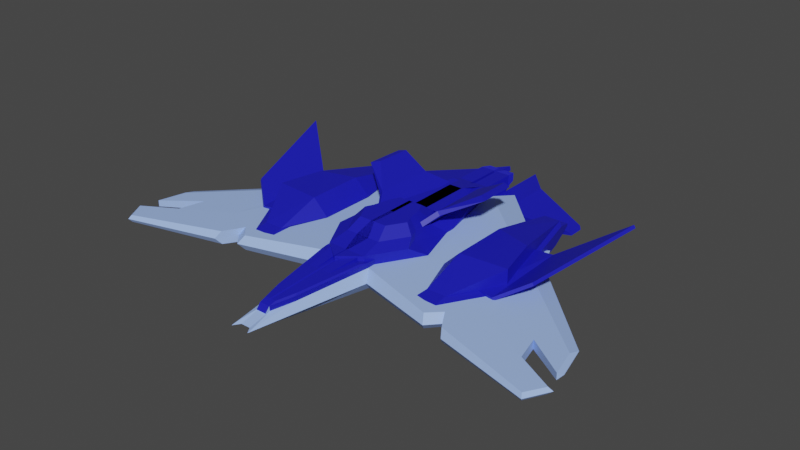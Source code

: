 # Source: starshipGura.blend  (saved by Blender 2.93.20; exported with 4.5.12 LTS)
import bpy
from mathutils import Matrix  # noqa: F401  (used for matrix-valued properties, if any)

bpy.ops.wm.read_factory_settings(use_empty=True)
scene = bpy.context.scene
scene.name = 'Scene'

# ---- materials (node trees are filled in below, after node groups)
mat_material = bpy.data.materials.new('Material')
mat_material.use_transparent_shadow = False
mat_material_002 = bpy.data.materials.new('Material.002')
mat_material_002.use_transparent_shadow = False
mat_material_003 = bpy.data.materials.new('Material.003')
mat_material_003.use_transparent_shadow = False

# ---- material node trees
mat_material.use_nodes = True; mat_material.node_tree.nodes.clear()
_N = mat_material.node_tree.nodes; _L = mat_material.node_tree.links
n0 = _N.new('ShaderNodeBsdfPrincipled'); n0.name = 'Principled BSDF'; n0.location = (10, 300)
n0.distribution = 'GGX'
n0.subsurface_method = 'BURLEY'
n0.inputs[0].default_value = (0.3562, 0.5232, 1.0, 1.0)
n0.inputs[3].default_value = 1.45
n0.inputs[13].default_value = 0.4612
n0.inputs[14].default_value = (0.6062, 0.7084, 1.0, 1.0)
n0.inputs[27].default_value = (0.0, 0.0, 0.0, 1.0)
n0.inputs[28].default_value = 1.0
n1 = _N.new('ShaderNodeOutputMaterial'); n1.name = 'Material Output'; n1.location = (300, 300)
_L.new(n0.outputs[0], n1.inputs[0])
n1.is_active_output = True
mat_material_002.use_nodes = True; mat_material_002.node_tree.nodes.clear()
_N = mat_material_002.node_tree.nodes; _L = mat_material_002.node_tree.links
n0 = _N.new('ShaderNodeBsdfPrincipled'); n0.name = 'Principled BSDF'; n0.location = (10, 300)
n0.distribution = 'GGX'
n0.subsurface_method = 'BURLEY'
n0.inputs[0].default_value = (0.009098, 0.009902, 0.4869, 1.0)
n0.inputs[3].default_value = 1.45
n0.inputs[27].default_value = (0.0, 0.0, 0.0, 1.0)
n0.inputs[28].default_value = 1.0
n1 = _N.new('ShaderNodeOutputMaterial'); n1.name = 'Material Output'; n1.location = (300, 300)
_L.new(n0.outputs[0], n1.inputs[0])
n1.is_active_output = True
mat_material_003.use_nodes = True; mat_material_003.node_tree.nodes.clear()
_N = mat_material_003.node_tree.nodes; _L = mat_material_003.node_tree.links
n0 = _N.new('ShaderNodeBsdfPrincipled'); n0.name = 'Principled BSDF'; n0.location = (10, 300)
n0.distribution = 'GGX'
n0.subsurface_method = 'BURLEY'
n0.inputs[0].default_value = (0.01911, 0.02102, 0.8, 1.0)
n0.inputs[3].default_value = 1.45
n0.inputs[27].default_value = (0.0, 0.0, 0.0, 1.0)
n0.inputs[28].default_value = 1.0
n1 = _N.new('ShaderNodeOutputMaterial'); n1.name = 'Material Output'; n1.location = (300, 300)
_L.new(n0.outputs[0], n1.inputs[0])
n1.is_active_output = True

# ---- world
world_world = bpy.data.worlds.new('World'); scene.world = world_world
world_world.use_nodes = True; world_world.node_tree.nodes.clear()
_N = world_world.node_tree.nodes; _L = world_world.node_tree.links
n0 = _N.new('ShaderNodeOutputWorld'); n0.name = 'World Output'; n0.location = (300, 300)
n1 = _N.new('ShaderNodeBackground'); n1.name = 'Background'; n1.location = (10, 300)
n1.inputs[0].default_value = (0.05088, 0.05088, 0.05088, 1.0)
_L.new(n1.outputs[0], n0.inputs[0])
n0.is_active_output = True
world_world.color = (0.05088, 0.05088, 0.05088)
world_world.use_sun_shadow = False
world_world.sun_shadow_jitter_overblur = 0.0

# ---- meshes
me_cube_001 = bpy.data.meshes.new('Cube.001')
me_cube_001.from_pydata([(1.0, -1.0, -1.072), (1.0, -1.0, 0.09197), (1.0, 1.0, -1.072), (1.0, 1.0, 0.09197), (0.3591, -1.945, -0.1308), (0.3591, -1.945, -0.8491), (1.568, -0.9773, -1.116), (0.4767, -2.108, -0.8238), (1.207, 1.334, -0.491), (1.207, -1.081, -0.491), (0.4336, -2.222, -0.4905), (0.5756, -2.439, -0.4904), (0.756, 1.0, -0.7712), (1.0, 1.0, -0.5271), (0.756, 1.0, -1.188), (1.0, 1.244, -1.432), (1.0, 1.594, -0.1726), (1.0, 1.24, -1.432), (0.7911, 1.449, -1.223), (0.6455, 1.594, -0.8816), (1.0, 1.594, -0.1296), (0.2091, -0.9958, -0.3707), (0.205, -1.943, -0.3582), (0.2055, -1.947, 0.0467), (0.209, 1.0, -0.5271), (0.2076, 1.0, -0.7712), (0.2078, 1.0, -1.188), (0.2094, 1.244, -1.432), (0.2099, 1.594, -0.8816), (0.2115, 1.594, -0.1726), (0.2099, 1.24, -1.432), (0.2095, 1.594, -0.8816), (0.2094, 1.449, -1.223), (0.2118, 1.0, 0.5271), (0.2115, 1.594, -0.1296), (0.2115, 1.595, -0.2348), (0.2115, 1.595, -0.2779), (0.2118, 1.0, 0.4219), (0.2095, 1.595, -0.9869), (0.2094, 1.449, -1.329), (0.2115, 1.0, 0.4219), (0.2099, 1.24, -1.537), (0.2099, 1.595, -0.9869), (0.209, 1.0, -0.6324), (0.2091, -0.9943, -0.4757), (0.2078, 1.0, -1.293), (0.2094, 1.244, -1.537), (0.2076, 1.0, -0.8764), (0.205, -1.941, -0.4631), (0.2055, -1.938, -0.01427), (0.2105, -1.006, 0.5766), (0.2115, 1.595, -0.2647), (0.2115, 1.595, -0.3077), (0.2118, 1.0, 0.392), (0.2095, 1.595, -1.017), (0.2094, 1.449, -1.358), (0.2099, 1.24, -1.567), (0.2099, 1.595, -1.017), (0.209, 1.0, -0.6622), (0.2091, -0.9939, -0.5055), (0.2078, 1.0, -1.323), (0.2094, 1.244, -1.567), (0.2076, 1.0, -0.9063), (0.205, -1.941, -0.4929), (0.2059, -1.852, 0.05972), (0.2056, -1.9, -0.007413), (0.2056, -1.923, 0.02254), (1.0, -0.9958, -0.3707), (1.0, -1.007, 0.6816), (0.2028, -1.947, 0.0467), (0.2028, -1.943, -0.3582), (0.2052, -1.945, -0.1239), (0.2064, -1.763, 0.1299), (0.2105, -1.11, 0.392), (0.2052, -2.055, -0.1239), (0.2064, -1.874, 0.1299), (0.2987, 1.0, 0.09197), (0.2987, 1.0, -1.072), (0.2987, -1.0, -1.072), (0.2987, -1.0, 0.09197), (0.2987, -1.945, -0.8491), (0.2987, -1.945, -0.1308), (0.2987, 1.148, -1.06), (0.2987, 1.148, 0.0804), (0.328, -0.9773, -1.116), (0.328, -2.108, -0.8238), (0.2987, -0.3828, 0.0804), (0.2987, -0.3828, -1.06), (0.2987, -2.363, -0.4904), (0.2987, -2.222, -0.4905), (0.2055, -1.938, 0.03813), (0.0, -1.945, -0.8491), (0.0, -2.222, -0.4905), (0.0, -2.363, -0.4904), (0.0, -2.108, -0.8238), (0.0, 1.148, -1.06), (0.0, 1.148, 0.0804), (0.0, -0.3828, 0.0804), (0.0, 1.0, 0.09197), (0.0, -2.108, -0.156), (0.0, -1.0, -1.072), (0.0, -1.945, -0.1308), (0.0, -1.0, 0.09197), (0.005533, 1.595, -0.2647), (0.005533, 1.595, -0.3077), (0.004378, 1.449, -1.358), (0.005533, 1.24, -1.567), (0.003572, 1.595, -1.017), (0.005533, 1.0, -0.6622), (0.005533, -0.9939, -0.5055), (0.004183, 1.0, -1.323), (0.005533, 1.244, -1.567), (0.004183, 1.0, -0.9063), (0.001122, -1.941, -0.4929), (0.001369, -1.907, 0.0165), (0.001373, -1.873, 0.06435), (0.001968, -1.763, 0.1299), (0.001122, -1.945, -0.1239), (0.005533, -1.11, 0.392), (0.001968, -1.874, 0.1299), (0.001122, -2.055, -0.1239), (1.428, 1.148, -1.06), (3.414, -0.3828, -1.06), (1.724, 1.513, -0.491), (1.568, -0.9773, 0.1363), (1.428, 1.148, 0.0804), (3.414, -0.3828, 0.0804), (1.893, -1.073, -0.4911), (14.08, -0.7632, -0.4905), (13.98, -0.893, -0.693), (14.69, -1.438, -0.693), (14.69, -1.438, -0.2873), (14.03, -1.649, -0.2674), (14.14, -1.683, -0.4906), (14.03, -1.649, -0.7129), (13.98, -0.893, -0.2873), (14.94, -1.421, -0.4905), (0.2987, 0.2296, -1.06), (0.2987, 0.2296, 0.0804), (0.0, 0.2296, 0.0804), (0.0, 0.2296, -1.06), (2.619, 0.2296, -1.06), (2.619, 0.2296, 0.0804), (11.69, -1.561, -0.4907), (11.54, -1.515, -0.7936), (11.47, -0.4847, -0.2137), (12.43, -1.227, -0.2137), (11.47, -0.4847, -0.7665), (12.43, -1.227, -0.7665), (11.54, -1.515, -0.1866), (11.61, -0.308, -0.4906), (12.05, -0.9299, -0.2137), (12.05, -0.9299, -0.7665), (14.6, -1.158, -0.4905), (14.4, -1.22, -0.2873), (14.4, -1.22, -0.693), (7.662, 0.1331, 0.079), (5.35, 0.2522, 0.079), (8.628, -0.4227, -0.921), (6.596, -1.077, -0.8595), (7.754, 0.2512, -0.921), (5.2, 0.2512, -0.921), (5.232, -1.077, -0.8595), (5.2, -0.4227, -0.921), (6.391, 1.113, 0.079), (8.312, -0.3683, 0.04838), (5.35, 1.113, 0.079), (5.375, -0.9262, 0.1264), (8.312, -0.3683, 1.048), (7.662, 0.1331, 1.079), (6.573, -0.9262, 0.1264), (5.2, 1.263, -0.3983), (6.442, 1.263, -0.3983), (5.2, 0.9115, -0.921), (5.2, 1.262, -0.5705), (6.442, 1.262, -0.5705), (6.897, 0.9115, -0.921), (8.331, -0.3716, 0.05025), (8.628, -0.4218, -0.06466), (6.596, -1.076, -0.003141), (6.574, -0.9332, 0.1271), (7.666, 0.1381, 0.079), (7.754, 0.2521, -0.06465), (5.2, 0.2521, -0.06468), (5.343, 0.2522, 0.079), (5.232, -1.076, -0.00316), (5.343, -0.4182, 0.07867), (5.343, 1.098, 0.079), (6.706, 1.059, -0.06465), (6.409, 1.107, 0.079), (5.2, -0.4218, -0.0647), (5.2, 0.9294, -0.06468), (4.35, 0.2522, 0.079), (1.073, -0.2804, 0.6816), (0.9276, 0.9952, 0.5271), (1.103, 0.9949, 0.2838), (2.041, 0.002738, 1.648), (1.958, 0.729, 1.56), (1.248, -0.2807, 0.4383), (2.217, 0.002421, 1.405), (2.134, 0.7287, 1.317), (3.733, 0.3359, 2.485), (4.197, 0.2698, 2.384), (4.154, 0.7353, 2.338), (3.685, 0.7612, 2.433), (0.997, 2.139, -0.4707), (0.9669, 0.8627, -0.4733), (2.387, 1.137, -0.5337), (2.404, 1.864, -0.5322), (0.9362, 2.139, -0.7645), (0.9061, 0.8628, -0.7671), (2.343, 1.864, -0.826), (2.326, 1.137, -0.8275), (4.426, 1.674, -1.625), (4.417, 1.3, -1.625), (6.237, 1.381, -1.316), (6.36, 1.393, -1.524), (6.364, 1.583, -1.524), (6.242, 1.597, -1.316), (2.201, 0.1597, -1.565), (1.382, 0.7912, -1.565), (1.478, -0.6699, -1.603), (2.747, -0.2612, -1.565), (0.606, 0.1597, -1.565), (0.606, -0.2612, -1.565), (0.6261, -0.6699, -1.603), (0.606, 0.7912, -1.565), (0.0, -0.9773, -1.116), (0.0, -0.3828, -1.06), (0.0, 1.0, -1.072), (3.114, -0.3839, -0.3196), (2.319, 0.2286, -0.3196), (-0.001273, 0.2286, -0.3196), (0.02801, -0.9784, -0.2637), (-0.001273, -0.3839, -0.3196), (1.268, -0.9773, 0.7363), (0.02801, -1.16, 0.742), (1.268, -0.9784, -0.2637), (1.234, 1.066, 0.6804), (0.09994, 1.148, 0.5792), (-0.001273, 1.065, 0.6804), (0.09994, 1.147, -0.2184), (-0.001273, 1.064, -0.3196), (1.026, 1.147, -0.2184), (1.234, 1.065, -0.3196), (0.314, 1.696, 0.348), (0.8124, 1.696, 0.348), (0.8124, 1.696, -0.02146), (0.314, 1.696, -0.02146), (0.2321, 1.696, 0.4299), (0.09994, 1.564, 0.5662), (1.026, 1.555, -0.2311), (0.8943, 1.696, 0.4299), (1.026, 1.564, 0.5662), (0.2295, 1.695, -0.1059), (0.09994, 1.566, -0.2314), (0.09994, 1.567, 0.5636), (0.2295, 1.696, 0.4299), (0.8901, 1.695, -0.09914), (0.2363, 1.696, 0.4257), (0.8901, 1.696, 0.4257), (0.2363, 1.695, -0.09914), (0.314, 1.641, 0.3497), (0.8124, 1.641, 0.3497), (0.8124, 1.641, -0.01975), (0.314, 1.641, -0.01975), (1.026, 1.148, 0.5792), (-0.8013, 0.2296, 0.6804), (1.519, 0.2296, 0.6804), (0.4341, 1.066, 0.6804), (-0.8013, 1.065, 0.6804), (8.598, 0.3516, 0.338), (6.599, 0.3898, 0.1023), (11.83, 0.8599, 2.144), (9.891, 0.5549, 1.06), (9.949, -0.3953, 0.9114), (8.383, -0.6416, 0.03636), (7.316, -0.6231, 0.119), (9.009, -0.5431, 0.3864), (8.693, 0.3527, 0.1616), (6.648, 0.3909, -0.09146), (9.986, 0.556, 0.8839), (10.04, -0.3942, 0.7351), (11.93, 0.861, 1.967), (7.365, -0.622, -0.07481), (8.477, -0.6405, -0.14), (9.103, -0.542, 0.21), (4.35, -0.418, 0.07865), (5.35, -0.418, 0.07865), (5.369, -0.9332, 0.1271), (5.35, -0.418, 1.079), (5.35, 0.2522, 1.079), (3.114, -0.3834, 0.06771), (2.531, -0.5705, 0.6981), (2.326, 0.1551, -0.006483), (1.613, 0.0006316, 0.6804), (1.524, 0.8423, 0.6804), (1.834, 0.6037, 0.6804), (1.586, 0.4535, 0.7048), (0.834, 0.6037, 0.6804), (1.319, 0.2296, 0.6804), (0.8459, 0.2296, 0.6804), (1.0, 1.0, 0.5271), (0.2105, -1.007, 0.6816), (0.2115, 1.0, 0.5271), (0.005533, -0.9996, 0.392), (0.2105, -0.9996, 0.392), (0.2115, 1.0, 0.392), (1.039, 0.2296, 0.6804), (-0.001273, -0.3828, 0.6804), (2.11, -0.3828, 0.6804), (0.005533, 1.0, 0.392), (0.005533, 1.0, 0.592), (0.2115, 1.0, 0.592), (0.005533, -0.9996, 0.592), (0.2105, -0.9996, 0.592), (0.586, 0.4535, 0.7048), (1.127, -0.7345, 1.025), (-0.4378, 0.1784, 0.9824), (1.317, 0.1784, 0.9824), (0.4965, 0.811, 0.9824), (-0.4378, 0.81, 0.9824), (2.082, -0.4268, 0.9957), (1.764, -0.2848, 0.9824), (1.388, 0.005175, 0.9824), (0.9543, 0.1784, 0.9824), (0.1672, -0.2848, 0.9824), (0.1894, -0.7345, 1.025), (0.02801, -0.9773, 0.7363), (-0.001273, 0.2296, 0.6804), (0.1672, 0.81, 0.9824), (0.1672, 0.1784, 0.9824), (-0.4106, -0.7345, 1.025), (-0.4328, -0.2848, 0.9824), (-0.4328, 0.81, 0.9824), (-0.4328, 0.1784, 0.9824), (-0.07199, -0.9773, 0.7363), (-0.1013, -0.3828, 0.6804), (0.2735, -0.2801, 1.586), (0.9135, -0.5801, 1.614), (1.551, -0.3749, 1.595), (1.339, -0.2801, 1.586), (1.088, -0.08673, 1.586), (0.7984, 0.02878, 1.586), (0.2882, -0.5801, 1.614), (-0.1119, -0.5801, 1.614), (-0.1267, -0.2801, 1.586), (-0.1267, 0.02878, 1.586), (0.2735, 0.02878, 1.586), (0.02801, -1.161, -0.258), (0.0, -0.9773, 0.1363), (0.328, -0.9773, 0.1363), (0.328, -0.9799, 0.436), (0.0, -0.9799, 0.436), (0.0, -2.111, 0.1437), (0.7329, -1.843, -0.08732), (0.328, -2.108, -0.156), (0.5527, -2.363, -0.4132), (0.7329, -1.845, 0.2123), (0.3447, -2.031, 0.2645), (1.396, -1.072, 0.5123), (0.06663, -1.072, 0.5123), (0.3447, -1.072, 0.5123), (0.06663, -2.031, 0.2645), (0.688, -1.806, 0.3227), (1.568, -0.9799, 0.436), (1.568, -0.7949, 0.1835), (0.328, -0.7949, 0.1835), (1.568, -0.7975, 0.4831), (0.328, -0.7975, 0.4831), (0.328, -2.163, -0.1701), (0.328, -2.111, 0.1437), (0.0, -2.163, -0.1701), (6.793, -1.317, -0.4909), (6.448, 0.3318, -0.06666), (7.922, -0.8048, -0.9133), (6.552, -1.246, -0.02515), (6.552, -1.246, -0.9548), (7.922, -0.8048, -0.06666), (6.448, 0.3318, -0.9133), (6.668, 0.6025, -0.4908), (7.333, -0.3502, -0.06666), (7.333, -0.3502, -0.9133), (8.048, -1.327, -0.9064), (9.275, -0.9313, -0.1108), (7.954, 0.08681, -0.8693), (8.151, 0.3293, -0.4908), (8.747, -0.5241, -0.1108), (8.747, -0.5241, -0.8693), (8.264, -1.39, -0.4908), (7.954, 0.08681, -0.1108), (9.275, -0.9313, -0.8693), (8.048, -1.327, -0.07359), (7.529, -1.171, -0.4909), (7.201, 0.3919, -0.08872), (8.599, -0.6854, -0.8913), (7.3, -1.104, -0.04937), (7.3, -1.104, -0.9306), (8.599, -0.6854, -0.08872), (7.201, 0.3919, -0.8913), (7.41, 0.6486, -0.4908), (8.04, -0.2545, -0.08872), (8.04, -0.2545, -0.8913)], [], [(16, 17, 15), (68, 69, 23), (13, 302, 20), (9, 3, 8), (4, 79, 1), (78, 5, 0), (89, 4, 10), (9, 4, 1), (86, 124, 126), (351, 352, 371), (357, 88, 11), (8, 125, 123), (3, 83, 125), (84, 7, 85), (142, 86, 126), (8, 121, 2), (127, 7, 6), (5, 9, 0), (2, 9, 8), (302, 13, 67), (24, 13, 12), (14, 15, 27), (15, 14, 12), (28, 31, 19), (34, 29, 16), (30, 17, 18), (16, 19, 18), (87, 225, 84), (78, 2, 77), (137, 224, 87), (7, 88, 85), (2, 82, 77), (5, 89, 10), (33, 34, 20), (13, 24, 21), (19, 31, 32), (19, 16, 29), (15, 17, 30), (12, 14, 26), (21, 22, 70), (304, 33, 302), (69, 70, 22), (25, 47, 43), (34, 33, 37), (23, 49, 50), (31, 28, 42), (304, 303, 50), (30, 32, 39), (27, 46, 45), (29, 34, 35), (22, 48, 49), (47, 62, 58), (35, 37, 53), (113, 115, 65), (38, 42, 57), (40, 50, 306), (41, 39, 55), (46, 61, 60), (36, 35, 51), (27, 30, 41), (26, 45, 47), (28, 29, 36), (32, 31, 38), (21, 44, 48), (24, 43, 44), (33, 304, 40), (106, 56, 55), (104, 107, 57), (111, 110, 60), (108, 58, 62), (110, 112, 62), (49, 66, 64), (106, 111, 61), (46, 41, 56), (45, 60, 62), (42, 36, 52), (39, 38, 54), (44, 59, 63), (43, 58, 59), (37, 40, 307), (64, 66, 65), (49, 65, 66), (67, 70, 69), (65, 115, 117), (64, 75, 73), (118, 73, 75), (71, 117, 120), (64, 119, 114), (71, 74, 65), (65, 74, 75), (64, 72, 75), (92, 80, 91), (94, 88, 93), (97, 138, 139), (96, 76, 98), (99, 88, 356), (350, 86, 97), (101, 89, 92), (98, 79, 102), (102, 81, 101), (1, 76, 3), (66, 49, 90), (78, 91, 80), (85, 227, 84), (82, 229, 77), (137, 228, 140), (119, 75, 74), (305, 306, 73), (64, 116, 72), (63, 59, 109), (58, 108, 109), (57, 107, 54), (307, 311, 53), (54, 107, 105), (51, 53, 311), (52, 51, 103), (116, 75, 72), (143, 132, 149), (152, 129, 155), (143, 134, 133), (131, 133, 136), (130, 133, 134), (148, 134, 144), (146, 132, 131), (150, 129, 147), (150, 135, 128), (128, 155, 129), (128, 154, 153), (151, 135, 145), (137, 95, 82), (139, 83, 96), (121, 219, 220), (125, 138, 142), (391, 152, 148), (387, 145, 390), (386, 145, 150), (386, 147, 385), (384, 149, 146), (391, 144, 383), (384, 151, 387), (389, 144, 143), (388, 147, 152), (389, 149, 392), (131, 130, 148), (151, 148, 152), (154, 152, 155), (153, 154, 155), (170, 165, 288), (156, 157, 288), (164, 166, 157), (163, 158, 159), (160, 158, 163), (171, 172, 175), (166, 171, 191), (178, 179, 159), (173, 191, 174), (175, 188, 176), (288, 157, 184), (165, 177, 181), (178, 158, 160), (167, 289, 180), (176, 160, 161), (190, 163, 162), (156, 181, 189), (185, 162, 159), (157, 166, 187), (156, 169, 168), (167, 288, 290), (165, 168, 170), (170, 168, 290), (164, 169, 156), (164, 166, 291), (172, 164, 189), (172, 171, 166), (190, 183, 161), (173, 174, 175), (167, 288, 186), (179, 178, 177), (182, 181, 177), (179, 180, 289), (188, 189, 181), (165, 170, 180), (290, 168, 169), (190, 185, 289), (183, 190, 186), (191, 183, 184), (290, 288, 287), (288, 287, 192), (192, 287, 290), (302, 194, 193), (194, 197, 200), (194, 68, 193), (198, 195, 200), (202, 201, 196), (194, 195, 198), (193, 198, 199), (197, 196, 199), (197, 194, 193), (204, 197, 196), (205, 208, 211), (216, 214, 213), (209, 211, 212), (211, 213, 214), (208, 213, 211), (206, 210, 212), (207, 211, 208), (215, 214, 216), (205, 206, 207), (216, 217, 218), (208, 207, 215), (15, 205, 210), (219, 224, 223), (224, 221, 225), (220, 223, 226), (137, 226, 223), (141, 222, 219), (121, 226, 82), (6, 222, 122), (6, 225, 221), (87, 227, 228), (77, 100, 78), (296, 244, 238), (234, 230, 237), (231, 230, 234), (309, 234, 233), (309, 329, 232), (240, 270, 269), (244, 231, 232), (268, 269, 320), (329, 240, 242), (237, 349, 233), (328, 233, 349), (328, 236, 235), (242, 241, 243), (240, 239, 241), (238, 244, 243), (245, 262, 265), (259, 257, 249), (243, 251, 253), (249, 257, 256), (239, 266, 253), (260, 252, 258), (252, 249, 250), (260, 259, 249), (258, 254, 261), (251, 258, 252), (255, 256, 257), (241, 256, 255), (251, 255, 254), (241, 255, 251), (246, 245, 259), (248, 247, 258), (248, 261, 259), (247, 246, 260), (262, 263, 264), (245, 246, 263), (246, 247, 264), (247, 248, 265), (266, 239, 240), (275, 273, 274), (271, 272, 277), (278, 274, 271), (281, 283, 282), (279, 285, 284), (279, 281, 286), (271, 279, 280), (276, 285, 286), (278, 286, 282), (277, 272, 280), (271, 274, 281), (276, 277, 284), (274, 273, 283), (275, 282, 283), (203, 204, 201), (203, 199, 200), (290, 167, 287), (287, 167, 288), (192, 166, 157), (291, 166, 192), (310, 293, 292), (294, 295, 310), (294, 292, 230), (293, 237, 230), (294, 298, 295), (296, 297, 298), (295, 298, 316), (299, 268, 300), (301, 295, 316), (301, 316, 299), (268, 329, 308), (304, 302, 68), (309, 310, 323), (306, 305, 314), (312, 313, 315), (307, 306, 315), (311, 307, 313), (305, 311, 312), (299, 316, 298), (235, 293, 322), (326, 346, 333), (326, 323, 341), (320, 331, 319), (308, 325, 324), (295, 324, 323), (240, 330, 321), (308, 329, 331), (235, 317, 327), (329, 267, 318), (310, 323, 322), (268, 319, 318), (269, 270, 321), (309, 328, 327), (329, 331, 330), (329, 309, 326), (326, 344, 338), (331, 330, 334), (326, 338, 348), (309, 328, 336), (327, 332, 336), (339, 338, 344), (342, 338, 341), (338, 348, 347), (338, 346, 345), (333, 332, 345), (325, 343, 342), (327, 344, 345), (324, 342, 341), (333, 346, 347), (331, 348, 343), (323, 341, 340), (327, 317, 339), (317, 322, 340), (331, 335, 347), (235, 236, 349), (350, 352, 351), (365, 369, 352), (350, 354, 353), (355, 357, 11), (354, 99, 372), (355, 356, 357), (371, 355, 358), (352, 361, 362), (353, 363, 361), (363, 362, 361), (362, 364, 360), (358, 359, 371), (352, 359, 371), (358, 360, 364), (371, 363, 354), (352, 360, 365), (124, 358, 355), (367, 368, 366), (365, 366, 368), (351, 366, 124), (352, 367, 351), (356, 371, 370), (356, 372, 99), (354, 370, 371), (127, 376, 124), (141, 379, 382), (127, 377, 373), (126, 381, 142), (122, 377, 6), (126, 376, 378), (123, 379, 121), (123, 374, 380), (142, 374, 125), (122, 382, 375), (393, 392, 396), (402, 385, 388), (393, 383, 389), (398, 387, 401), (395, 383, 397), (398, 392, 384), (400, 385, 399), (400, 390, 386), (401, 390, 394), (395, 388, 391), (375, 402, 395), (381, 394, 374), (380, 394, 400), (380, 399, 379), (378, 396, 398), (375, 397, 377), (378, 401, 381), (373, 397, 393), (382, 399, 402), (373, 396, 376), (98, 102, 229), (106, 108, 111), (301, 308, 295), (119, 116, 114), (16, 15, 13), (68, 23, 303), (13, 20, 16), (9, 1, 3), (4, 81, 79), (78, 80, 5), (89, 81, 4), (9, 10, 4), (86, 351, 124), (351, 371, 356), (357, 356, 88), (8, 3, 125), (3, 76, 83), (84, 6, 7), (142, 138, 86), (8, 123, 121), (127, 11, 7), (5, 10, 9), (2, 0, 9), (302, 67, 68), (24, 12, 25), (14, 27, 26), (15, 12, 13), (34, 16, 20), (30, 18, 32), (16, 18, 17), (87, 224, 225), (78, 0, 2), (137, 223, 224), (7, 11, 88), (2, 121, 82), (5, 80, 89), (33, 20, 302), (13, 21, 67), (19, 32, 18), (19, 29, 28), (15, 30, 27), (12, 26, 25), (21, 70, 67), (69, 22, 23), (25, 43, 24), (34, 37, 35), (23, 50, 303), (31, 42, 38), (304, 50, 40), (30, 39, 41), (27, 45, 26), (29, 35, 36), (22, 49, 23), (47, 58, 43), (35, 53, 51), (113, 65, 63), (38, 57, 54), (40, 306, 307), (41, 55, 56), (46, 60, 45), (36, 51, 52), (27, 41, 46), (26, 47, 25), (28, 36, 42), (32, 38, 39), (21, 48, 22), (24, 44, 21), (33, 40, 37), (106, 55, 105), (104, 57, 52), (111, 60, 61), (108, 62, 112), (110, 62, 60), (49, 306, 50), (49, 64, 306), (106, 61, 56), (46, 56, 61), (45, 62, 47), (42, 52, 57), (39, 54, 55), (44, 63, 48), (43, 59, 44), (37, 307, 53), (63, 65, 48), (48, 65, 49), (67, 69, 68), (65, 117, 71), (64, 73, 306), (118, 75, 119), (71, 120, 74), (64, 75, 119), (65, 75, 64), (92, 89, 80), (94, 85, 88), (97, 86, 138), (96, 83, 76), (99, 93, 88), (350, 351, 86), (101, 81, 89), (98, 76, 79), (102, 79, 81), (1, 79, 76), (78, 100, 91), (85, 94, 227), (82, 95, 229), (137, 87, 228), (119, 74, 120), (305, 73, 118), (64, 114, 116), (63, 109, 113), (58, 109, 59), (54, 105, 55), (51, 311, 103), (52, 103, 104), (116, 119, 75), (143, 133, 132), (152, 147, 129), (143, 144, 134), (131, 132, 133), (130, 136, 133), (148, 130, 134), (146, 149, 132), (150, 128, 129), (150, 145, 135), (128, 153, 155), (128, 135, 154), (151, 154, 135), (137, 140, 95), (139, 138, 83), (121, 141, 219), (125, 83, 138), (391, 388, 152), (387, 151, 145), (386, 390, 145), (386, 150, 147), (384, 392, 149), (391, 148, 144), (384, 146, 151), (389, 383, 144), (388, 385, 147), (389, 143, 149), (148, 146, 131), (131, 136, 130), (151, 146, 148), (154, 151, 152), (170, 288, 167), (156, 288, 165), (164, 157, 156), (163, 159, 162), (160, 163, 161), (171, 175, 174), (166, 191, 187), (178, 159, 158), (174, 191, 171), (191, 173, 183), (183, 173, 161), (160, 176, 182), (182, 176, 188), (188, 175, 172), (288, 184, 186), (165, 181, 156), (178, 160, 182), (167, 180, 170), (176, 161, 173), (190, 162, 185), (156, 189, 164), (185, 159, 179), (157, 187, 184), (156, 168, 165), (170, 290, 167), (164, 291, 169), (172, 189, 188), (172, 166, 164), (190, 161, 163), (173, 175, 176), (167, 186, 289), (179, 177, 180), (182, 177, 178), (179, 289, 185), (188, 181, 182), (165, 180, 177), (290, 169, 291), (190, 289, 186), (183, 186, 184), (191, 184, 187), (192, 290, 291), (302, 193, 68), (194, 200, 195), (198, 200, 199), (194, 198, 193), (193, 199, 196), (197, 199, 200), (197, 193, 196), (204, 196, 201), (205, 211, 209), (216, 213, 217), (209, 212, 210), (211, 214, 212), (213, 218, 217), (218, 213, 208), (206, 212, 207), (207, 212, 211), (212, 214, 207), (207, 214, 215), (205, 207, 208), (216, 218, 215), (208, 215, 218), (210, 205, 209), (205, 13, 206), (205, 15, 13), (219, 222, 224), (224, 222, 221), (220, 219, 223), (137, 82, 226), (141, 122, 222), (121, 220, 226), (6, 221, 222), (6, 84, 225), (87, 84, 227), (77, 229, 100), (231, 244, 294), (294, 244, 296), (234, 237, 233), (231, 234, 232), (309, 233, 328), (309, 232, 234), (240, 269, 238), (244, 232, 242), (268, 320, 319), (329, 242, 232), (328, 349, 236), (242, 243, 244), (240, 241, 242), (238, 243, 266), (245, 265, 248), (254, 257, 261), (261, 257, 259), (243, 253, 266), (249, 256, 250), (239, 253, 250), (252, 250, 253), (260, 249, 252), (251, 252, 253), (255, 257, 254), (250, 256, 239), (239, 256, 241), (251, 254, 258), (241, 251, 243), (246, 259, 260), (248, 258, 261), (248, 259, 245), (247, 260, 258), (262, 264, 265), (245, 263, 262), (246, 264, 263), (247, 265, 264), (266, 240, 238), (275, 274, 278), (271, 277, 276), (278, 271, 276), (281, 282, 286), (279, 284, 280), (279, 286, 285), (271, 280, 272), (276, 286, 278), (278, 282, 275), (277, 280, 284), (271, 281, 279), (276, 284, 285), (274, 283, 281), (275, 283, 273), (203, 201, 202), (199, 202, 196), (202, 199, 203), (199, 200, 202), (192, 157, 288), (294, 310, 292), (294, 230, 231), (237, 293, 235), (293, 230, 292), (296, 298, 294), (269, 299, 238), (238, 299, 296), (296, 299, 297), (268, 299, 269), (301, 299, 300), (268, 308, 300), (300, 308, 301), (267, 329, 268), (304, 68, 303), (309, 323, 326), (306, 314, 315), (312, 315, 314), (307, 315, 313), (311, 313, 312), (305, 312, 314), (299, 298, 297), (235, 322, 317), (326, 338, 346), (326, 341, 338), (330, 320, 321), (319, 331, 318), (331, 320, 330), (308, 324, 295), (295, 323, 310), (240, 321, 270), (308, 331, 325), (235, 327, 328), (329, 318, 331), (310, 322, 293), (268, 318, 267), (269, 321, 320), (309, 327, 326), (329, 330, 240), (329, 326, 331), (326, 327, 344), (331, 334, 335), (326, 348, 331), (309, 336, 337), (327, 336, 328), (338, 339, 341), (341, 339, 340), (348, 338, 343), (343, 338, 342), (338, 347, 346), (338, 345, 344), (333, 345, 346), (325, 342, 324), (327, 345, 332), (324, 341, 323), (333, 347, 335), (331, 343, 325), (323, 340, 322), (327, 339, 344), (317, 340, 339), (331, 347, 348), (235, 349, 237), (350, 353, 352), (365, 368, 369), (350, 99, 354), (11, 127, 355), (127, 124, 355), (371, 356, 355), (352, 353, 361), (353, 354, 363), (363, 359, 362), (362, 359, 364), (358, 364, 359), (352, 362, 359), (358, 365, 360), (371, 359, 363), (352, 362, 360), (124, 365, 358), (367, 369, 368), (365, 124, 366), (351, 367, 366), (352, 369, 367), (356, 370, 372), (354, 372, 370), (127, 373, 376), (141, 121, 379), (127, 6, 377), (126, 378, 381), (122, 375, 377), (126, 124, 376), (123, 380, 379), (123, 125, 374), (142, 381, 374), (122, 141, 382), (393, 389, 392), (402, 399, 385), (393, 397, 383), (398, 384, 387), (395, 391, 383), (398, 396, 392), (400, 386, 385), (400, 394, 390), (401, 387, 390), (395, 402, 388), (375, 382, 402), (381, 401, 394), (380, 374, 394), (380, 400, 399), (378, 376, 396), (375, 395, 397), (378, 398, 401), (373, 377, 397), (382, 379, 399), (373, 393, 396), (95, 140, 139), (140, 228, 97), (97, 227, 350), (97, 139, 140), (139, 96, 95), (228, 227, 97), (227, 94, 350), (94, 93, 99), (350, 94, 99), (91, 100, 101), (100, 229, 102), (101, 100, 102), (95, 96, 98), (92, 91, 101), (95, 98, 229), (117, 115, 120), (120, 115, 119), (119, 115, 118), (118, 109, 305), (115, 109, 118), (305, 109, 311), (311, 108, 103), (103, 108, 104), (104, 108, 107), (107, 108, 105), (105, 108, 106), (111, 112, 110), (111, 108, 112), (109, 115, 113), (311, 109, 108)])
me_cube_001.polygons.foreach_set('material_index', [1, 1, 1, 0, 0, 0, 0, 0, 0, 0, 0, 0, 0, 0, 0, 0, 0, 0, 0, 1, 1, 1, 1, 1, 1, 1, 1, 0, 0, 0, 0, 0, 0, 1, 1, 1, 1, 1, 1, 1, 1, 1, 1, 1, 1, 1, 1, 1, 1, 1, 1, 1, 1, 1, 1, 1, 1, 1, 1, 1, 1, 1, 1, 1, 1, 1, 1, 1, 1, 1, 1, 1, 1, 1, 1, 1, 1, 1, 1, 1, 1, 1, 1, 1, 1, 1, 1, 1, 1, 1, 1, 0, 0, 0, 0, 0, 0, 0, 0, 0, 0, 1, 0, 0, 0, 0, 1, 1, 1, 1, 1, 1, 1, 1, 1, 1, 1, 0, 0, 0, 0, 0, 0, 0, 0, 0, 0, 0, 0, 0, 0, 0, 0, 0, 0, 0, 0, 0, 0, 0, 0, 0, 0, 0, 0, 0, 0, 1, 1, 1, 1, 1, 1, 1, 1, 1, 1, 1, 1, 1, 1, 1, 1, 1, 1, 1, 1, 1, 1, 1, 1, 1, 1, 1, 1, 1, 1, 1, 1, 1, 1, 1, 1, 1, 1, 1, 1, 1, 1, 1, 1, 1, 1, 1, 1, 1, 1, 1, 1, 1, 1, 1, 1, 1, 1, 1, 1, 1, 1, 1, 1, 0, 0, 0, 0, 0, 0, 0, 0, 0, 0, 1, 1, 1, 1, 1, 1, 1, 1, 1, 1, 1, 1, 1, 1, 1, 2, 1, 1, 1, 1, 1, 2, 1, 1, 2, 2, 1, 2, 1, 2, 2, 2, 2, 2, 2, 2, 2, 1, 1, 1, 1, 1, 1, 1, 1, 1, 1, 1, 1, 1, 1, 1, 1, 1, 1, 1, 1, 1, 1, 1, 1, 1, 1, 1, 1, 1, 1, 1, 1, 1, 1, 1, 1, 1, 1, 1, 1, 1, 1, 1, 1, 1, 1, 1, 1, 1, 1, 1, 1, 1, 1, 1, 1, 1, 1, 1, 1, 1, 1, 1, 1, 1, 1, 1, 1, 1, 1, 1, 1, 1, 1, 1, 1, 0, 1, 0, 0, 0, 0, 1, 0, 1, 1, 1, 1, 0, 1, 1, 1, 1, 0, 1, 0, 0, 0, 0, 1, 0, 0, 0, 0, 0, 0, 0, 0, 0, 0, 0, 0, 0, 0, 0, 0, 0, 0, 0, 0, 0, 0, 0, 0, 0, 0, 0, 0, 0, 0, 0, 1, 1, 1, 1, 1, 1, 0, 0, 0, 0, 0, 0, 0, 0, 0, 0, 0, 0, 0, 0, 0, 0, 1, 1, 1, 1, 1, 1, 1, 0, 0, 0, 0, 0, 0, 1, 1, 1, 1, 1, 1, 1, 1, 1, 1, 1, 1, 1, 1, 1, 1, 1, 1, 1, 1, 1, 1, 1, 1, 1, 1, 1, 1, 1, 1, 1, 1, 1, 1, 1, 1, 1, 1, 1, 1, 1, 1, 1, 1, 1, 1, 1, 1, 1, 1, 1, 1, 1, 1, 1, 1, 0, 0, 0, 0, 0, 0, 0, 0, 0, 0, 0, 0, 0, 0, 1, 1, 1, 1, 1, 1, 1, 1, 1, 0, 0, 0, 0, 0, 0, 0, 0, 0, 0, 0, 0, 0, 0, 0, 0, 0, 0, 0, 0, 0, 0, 0, 0, 0, 0, 0, 0, 0, 0, 1, 1, 1, 1, 1, 1, 1, 1, 1, 1, 1, 1, 1, 1, 1, 1, 1, 1, 1, 1, 1, 1, 1, 1, 1, 1, 1, 1, 1, 1, 1, 1, 1, 1, 1, 1, 1, 1, 1, 1, 1, 1, 1, 1, 1, 1, 1, 1, 1, 1, 1, 1, 1, 1, 1, 1, 1, 1, 1, 1, 1, 1, 1, 1, 1, 0, 0, 0, 0, 0, 0, 0, 0, 0, 0, 1, 1, 1, 1, 1, 1, 1, 1, 1, 1, 1, 1, 1, 1, 2, 1, 1, 1, 1, 1, 2, 1, 2, 2, 1, 1, 2, 1, 2, 2, 2, 2, 2, 2, 2, 2, 1, 1, 1, 1, 1, 1, 1, 1, 1, 1, 1, 1, 1, 1, 1, 1, 1, 1, 1, 1, 1, 1, 1, 1, 1, 1, 1, 1, 1, 1, 1, 1, 1, 1, 1, 1, 1, 1, 1, 1, 1, 1, 1, 1, 1, 1, 1, 1, 1, 1, 1, 1, 1, 1, 1, 1, 1, 1, 1, 1, 1, 1, 1, 1, 1, 1, 1, 1, 1, 1, 1, 1, 1, 1, 1, 1, 1, 1, 1, 1, 1, 0, 1, 0, 0, 0, 1, 0, 1, 1, 1, 1, 0, 1, 1, 1, 1, 0, 1, 0, 0, 0, 1, 0, 0, 0, 0, 0, 0, 0, 0, 0, 0, 0, 0, 0, 0, 0, 0, 0, 0, 0, 0, 0, 0, 0, 0, 0, 0, 0, 0, 0, 0, 0, 0, 0, 0, 0, 0, 0, 0, 0, 0, 0, 0, 0, 0, 0, 1, 1, 1, 1, 1, 1, 1, 1, 1, 1, 1, 1, 1, 1, 1])
_uv = me_cube_001.uv_layers.new(name='UVMap')
_uv.uv.foreach_set('vector', [0.375, 0.5, 0.375, 0.5, 0.375, 0.5, 0.625, 0.75, 0.625, 0.75, 0.6242, 0.75, 0.375, 0.5, 0.625, 0.5, 0.4693, 0.5, 0.4998, 0.75, 0.625, 0.5, 0.4998, 0.5, 0.625, 0.75, 0.7127, 0.75, 0.625, 0.75, 0.2873, 0.75, 0.375, 0.75, 0.375, 0.75, 0.4998, 0.7889, 0.625, 0.75, 0.4998, 0.75, 0.4998, 0.75, 0.625, 0.75, 0.625, 0.75, 0.7391, 0.6756, 0.625, 0.75, 0.625, 0.6756, 0.7238, 0.75, 0.7238, 0.75, 0.664, 0.75, 0.5287, 0.75, 0.4998, 0.8038, 0.4998, 0.75, 0.4998, 0.5, 0.625, 0.5, 0.4998, 0.5, 0.625, 0.5, 0.7238, 0.5, 0.625, 0.5, 0.2762, 0.75, 0.375, 0.75, 0.336, 0.75, 0.625, 0.6054, 0.7391, 0.6756, 0.625, 0.6756, 0.4998, 0.5, 0.375, 0.5, 0.375, 0.5, 0.4998, 0.75, 0.375, 0.75, 0.375, 0.75, 0.375, 0.75, 0.4998, 0.75, 0.375, 0.75, 0.375, 0.5, 0.4998, 0.75, 0.4998, 0.5, 0.625, 0.5, 0.375, 0.5, 0.375, 0.75, 0.2761, 0.5, 0.375, 0.5, 0.3445, 0.5, 0.3445, 0.5, 0.375, 0.5, 0.2762, 0.5, 0.375, 0.5, 0.3445, 0.5, 0.3445, 0.5, 0.375, 0.4151, 0.375, 0.415, 0.375, 0.4557, 0.4693, 0.4014, 0.4591, 0.4014, 0.4591, 0.5, 0.375, 0.4012, 0.375, 0.5, 0.375, 0.4739, 0.375, 0.5, 0.375, 0.4557, 0.375, 0.4739, 0.2609, 0.6756, 0.2762, 0.75, 0.2762, 0.75, 0.2873, 0.75, 0.375, 0.5, 0.2873, 0.5, 0.267, 0.6054, 0.2609, 0.6756, 0.2609, 0.6756, 0.375, 0.75, 0.4998, 0.8038, 0.375, 0.789, 0.375, 0.5, 0.2762, 0.5, 0.2873, 0.5, 0.375, 0.75, 0.4998, 0.7889, 0.4998, 0.75, 0.625, 0.4015, 0.4693, 0.4014, 0.4693, 0.5, 0.375, 0.5, 0.2761, 0.5, 0.2761, 0.75, 0.375, 0.4557, 0.375, 0.4012, 0.375, 0.4012, 0.375, 0.4557, 0.4591, 0.5, 0.4591, 0.4014, 0.375, 0.5, 0.375, 0.5, 0.2762, 0.5, 0.3445, 0.5, 0.3445, 0.5, 0.276, 0.5, 0.2761, 0.75, 0.3757, 0.75, 0.375, 0.75, 0.625, 0.5, 0.625, 0.5, 0.625, 0.5, 0.625, 0.75, 0.375, 0.75, 0.375, 0.7486, 0.276, 0.5, 0.276, 0.5, 0.2761, 0.5, 0.4693, 0.4014, 0.625, 0.4015, 0.625, 0.4015, 0.6242, 0.75, 0.6242, 0.75, 0.7237, 0.75, 0.375, 0.415, 0.375, 0.4151, 0.375, 0.4151, 0.7236, 0.5, 0.7237, 0.75, 0.7237, 0.75, 0.375, 0.4012, 0.375, 0.4012, 0.375, 0.4012, 0.2762, 0.5, 0.2762, 0.5, 0.276, 0.5, 0.4591, 0.4014, 0.4693, 0.4014, 0.4693, 0.4014, 0.375, 0.7486, 0.375, 0.7486, 0.625, 0.7484, 0.276, 0.5, 0.276, 0.5, 0.2761, 0.5, 0.4693, 0.4014, 0.625, 0.4015, 0.625, 0.4015, 0.375, 0.8743, 0.5069, 0.8743, 0.5069, 0.7485, 0.375, 0.415, 0.375, 0.4151, 0.375, 0.4151, 0.7236, 0.5, 0.7237, 0.75, 0.7237, 0.75, 0.375, 0.4012, 0.375, 0.4012, 0.375, 0.4012, 0.2762, 0.5, 0.2762, 0.5, 0.276, 0.5, 0.4591, 0.4014, 0.4693, 0.4014, 0.4693, 0.4014, 0.2762, 0.5, 0.2762, 0.5, 0.2762, 0.5, 0.276, 0.5, 0.276, 0.5, 0.276, 0.5, 0.375, 0.4012, 0.4591, 0.4014, 0.4591, 0.4014, 0.375, 0.4012, 0.375, 0.4012, 0.375, 0.4012, 0.2761, 0.75, 0.2761, 0.75, 0.3757, 0.75, 0.2761, 0.5, 0.2761, 0.5, 0.2761, 0.75, 0.625, 0.5, 0.625, 0.5, 0.625, 0.5, 0.375, 0.3757, 0.375, 0.4012, 0.375, 0.4012, 0.4591, 0.3757, 0.375, 0.3754, 0.375, 0.4012, 0.2507, 0.5, 0.2505, 0.5, 0.276, 0.5, 0.2507, 0.5, 0.2761, 0.5, 0.276, 0.5, 0.2505, 0.5, 0.2505, 0.5, 0.276, 0.5, 0.6242, 0.75, 0.6242, 0.75, 0.6432, 0.75, 0.2507, 0.5, 0.2507, 0.5, 0.2762, 0.5, 0.2762, 0.5, 0.2762, 0.5, 0.2762, 0.5, 0.276, 0.5, 0.276, 0.5, 0.276, 0.5, 0.375, 0.4012, 0.4591, 0.4014, 0.4591, 0.4014, 0.375, 0.4012, 0.375, 0.4012, 0.375, 0.4012, 0.2761, 0.75, 0.2761, 0.75, 0.3757, 0.75, 0.2761, 0.5, 0.2761, 0.5, 0.2761, 0.75, 0.625, 0.5, 0.625, 0.5, 0.625, 0.5, 0.6633, 0.7478, 0.625, 0.7484, 0.5069, 0.7485, 0.625, 0.7484, 0.5069, 0.7485, 0.625, 0.7484, 0.375, 0.75, 0.375, 0.75, 0.625, 0.75, 0.5069, 0.7485, 0.5069, 0.8743, 0.5069, 0.8743, 0.6432, 0.75, 0.6432, 0.75, 0.7237, 0.75, 0.7493, 0.75, 0.7237, 0.75, 0.6432, 0.75, 0.5069, 0.7485, 0.5069, 0.8743, 0.5069, 0.8743, 0.6432, 0.75, 0.7496, 0.75, 0.7496, 0.75, 0.5069, 0.7485, 0.5069, 0.7485, 0.5069, 0.7485, 0.5069, 0.7485, 0.5069, 0.7485, 0.6633, 0.7478, 0.6432, 0.75, 0.6432, 0.75, 0.6432, 0.75, 0.4998, 0.875, 0.375, 0.771, 0.375, 0.875, 0.375, 0.875, 0.4998, 0.8038, 0.4998, 0.875, 0.75, 0.6756, 0.733, 0.6054, 0.75, 0.6054, 0.75, 0.5, 0.7127, 0.5, 0.75, 0.5, 0.625, 0.875, 0.4998, 0.8038, 0.625, 0.789, 0.75, 0.75, 0.7391, 0.6756, 0.75, 0.6756, 0.625, 0.875, 0.4998, 0.7889, 0.4998, 0.875, 0.75, 0.5, 0.7127, 0.75, 0.75, 0.75, 0.75, 0.75, 0.646, 0.75, 0.75, 0.75, 0.625, 0.75, 0.7127, 0.5, 0.625, 0.5, 0.6242, 0.75, 0.6242, 0.75, 0.6242, 0.75, 0.2873, 0.75, 0.25, 0.75, 0.354, 0.75, 0.336, 0.75, 0.25, 0.75, 0.2762, 0.75, 0.2762, 0.5, 0.25, 0.5, 0.2873, 0.5, 0.267, 0.6054, 0.25, 0.6756, 0.25, 0.6054, 0.625, 0.8741, 0.625, 0.7484, 0.5069, 0.7485, 0.7493, 0.75, 0.7237, 0.75, 0.7237, 0.75, 0.6432, 0.75, 0.7496, 0.75, 0.6432, 0.75, 0.3757, 0.75, 0.2761, 0.75, 0.2507, 0.75, 0.2761, 0.5, 0.2507, 0.5, 0.2507, 0.75, 0.375, 0.4151, 0.375, 0.3959, 0.375, 0.415, 0.625, 0.5, 0.625, 0.5, 0.625, 0.5, 0.375, 0.4012, 0.375, 0.3754, 0.375, 0.3755, 0.4693, 0.4014, 0.625, 0.4015, 0.625, 0.3757, 0.4591, 0.4014, 0.4693, 0.4014, 0.4693, 0.3757, 0.7496, 0.75, 0.6432, 0.75, 0.6432, 0.75, 0.4998, 0.75, 0.625, 0.75, 0.625, 0.75, 0.375, 0.6054, 0.375, 0.5, 0.375, 0.6054, 0.4998, 0.75, 0.375, 0.75, 0.4998, 0.75, 0.625, 0.6756, 0.4998, 0.75, 0.4998, 0.6756, 0.375, 0.6756, 0.4998, 0.75, 0.375, 0.75, 0.375, 0.6756, 0.375, 0.75, 0.375, 0.75, 0.625, 0.6756, 0.625, 0.75, 0.625, 0.6756, 0.4998, 0.5, 0.375, 0.5, 0.375, 0.5, 0.4998, 0.5, 0.625, 0.5, 0.4998, 0.5, 0.4998, 0.5, 0.375, 0.6054, 0.375, 0.5, 0.4998, 0.5, 0.625, 0.6054, 0.4998, 0.6054, 0.625, 0.6054, 0.625, 0.5, 0.625, 0.5, 0.267, 0.6054, 0.25, 0.5, 0.2762, 0.5, 0.75, 0.6054, 0.7238, 0.5, 0.75, 0.5, 0.375, 0.5, 0.375, 0.6054, 0.375, 0.5, 0.625, 0.5, 0.733, 0.6054, 0.625, 0.6054, 0.375, 0.6756, 0.375, 0.6054, 0.375, 0.6756, 0.625, 0.6054, 0.625, 0.5, 0.625, 0.5, 0.4998, 0.5, 0.625, 0.5, 0.4998, 0.5, 0.4998, 0.5, 0.375, 0.5, 0.375, 0.5, 0.625, 0.6756, 0.625, 0.75, 0.625, 0.6756, 0.375, 0.6756, 0.375, 0.75, 0.375, 0.75, 0.625, 0.6756, 0.625, 0.6054, 0.625, 0.6054, 0.4998, 0.75, 0.375, 0.75, 0.4998, 0.75, 0.375, 0.6054, 0.375, 0.5, 0.375, 0.6054, 0.4998, 0.75, 0.625, 0.75, 0.625, 0.75, 0.625, 0.6756, 0.375, 0.6756, 0.375, 0.6756, 0.625, 0.6054, 0.375, 0.6756, 0.375, 0.6054, 0.625, 0.6054, 0.375, 0.6054, 0.375, 0.6054, 0.4998, 0.6054, 0.625, 0.6054, 0.375, 0.6054, 0.6439, 0.733, 0.6333, 0.67, 0.734, 0.6752, 0.6345, 0.6178, 0.7266, 0.6054, 0.734, 0.6752, 0.6385, 0.5157, 0.7149, 0.5157, 0.7266, 0.6054, 0.7391, 0.6756, 0.625, 0.6756, 0.625, 0.75, 0.625, 0.6054, 0.625, 0.6756, 0.7391, 0.6756, 0.7238, 0.5, 0.625, 0.5, 0.625, 0.5, 0.7119, 0.5, 0.7238, 0.5, 0.7269, 0.5348, 0.625, 0.6756, 0.625, 0.75, 0.625, 0.75, 0.727, 0.5365, 0.7269, 0.5348, 0.7238, 0.5, 0.625, 0.5, 0.625, 0.5212, 0.625, 0.5365, 0.734, 0.6752, 0.7266, 0.6054, 0.7269, 0.6054, 0.6333, 0.67, 0.6328, 0.6704, 0.6341, 0.6172, 0.625, 0.6756, 0.625, 0.6756, 0.625, 0.6054, 0.7186, 0.733, 0.7188, 0.7338, 0.643, 0.7338, 0.625, 0.5365, 0.625, 0.6054, 0.733, 0.6054, 0.7391, 0.6756, 0.7391, 0.6756, 0.7238, 0.75, 0.6345, 0.6178, 0.6341, 0.6172, 0.638, 0.5163, 0.7238, 0.75, 0.7238, 0.75, 0.625, 0.75, 0.7266, 0.6054, 0.7149, 0.5157, 0.7155, 0.5173, 0.6345, 0.6178, 0.6345, 0.6178, 0.6333, 0.67, 0.7186, 0.733, 0.734, 0.6752, 0.734, 0.6752, 0.6333, 0.67, 0.6333, 0.67, 0.6439, 0.733, 0.6439, 0.733, 0.6333, 0.67, 0.734, 0.6752, 0.6385, 0.5157, 0.6345, 0.6178, 0.6345, 0.6178, 0.6385, 0.5157, 0.7149, 0.5157, 0.7266, 0.6054, 0.625, 0.5001, 0.6385, 0.5157, 0.638, 0.5163, 0.625, 0.5, 0.7238, 0.5, 0.7149, 0.5157, 0.7391, 0.6756, 0.733, 0.6054, 0.733, 0.6054, 0.727, 0.5365, 0.7238, 0.5, 0.625, 0.5, 0.7186, 0.733, 0.734, 0.6752, 0.7342, 0.6752, 0.625, 0.75, 0.625, 0.6756, 0.6328, 0.6704, 0.625, 0.6054, 0.6341, 0.6172, 0.6328, 0.6704, 0.625, 0.75, 0.643, 0.7338, 0.7188, 0.7338, 0.625, 0.5212, 0.638, 0.5163, 0.6341, 0.6172, 0.6333, 0.67, 0.6439, 0.733, 0.643, 0.7338, 0.734, 0.6752, 0.6333, 0.67, 0.6345, 0.6178, 0.7391, 0.6756, 0.7238, 0.75, 0.7188, 0.7338, 0.733, 0.6054, 0.7391, 0.6756, 0.7342, 0.6752, 0.7269, 0.5348, 0.733, 0.6054, 0.7269, 0.6054, 0.734, 0.6752, 0.734, 0.6752, 0.734, 0.6752, 0.734, 0.6752, 0.734, 0.6752, 0.7266, 0.6054, 0.7266, 0.6054, 0.734, 0.6752, 0.734, 0.6752, 0.625, 0.5, 0.625, 0.5, 0.625, 0.75, 0.0, 0.0, 0.0, 0.0, 0.0, 0.0, 0.625, 0.5, 0.625, 0.75, 0.625, 0.75, 0.625, 0.75, 0.625, 0.5, 0.625, 0.5, 0.0, 0.0, 0.0, 0.0, 0.0, 0.0, 0.625, 0.5, 0.625, 0.5, 0.625, 0.75, 0.0, 0.0, 0.0, 0.0, 0.0, 0.0, 0.625, 0.5, 0.625, 0.75, 0.625, 0.75, 0.0, 0.0, 0.0, 0.0, 0.0, 0.0, 0.0, 0.0, 0.0, 0.0, 0.0, 0.0, 0.0, 0.0, 0.0, 0.0, 0.0, 0.0, 0.0, 0.0, 0.0, 0.0, 0.0, 0.0, 0.625, 0.5, 0.625, 0.5, 0.625, 0.75, 0.625, 0.5, 0.625, 0.5, 0.625, 0.75, 0.0, 0.0, 0.0, 0.0, 0.0, 0.0, 0.0, 0.0, 0.0, 0.0, 0.0, 0.0, 0.625, 0.75, 0.625, 0.5, 0.625, 0.5, 0.0, 0.0, 0.0, 0.0, 0.0, 0.0, 0.0, 0.0, 0.0, 0.0, 0.0, 0.0, 0.0, 0.0, 0.0, 0.0, 0.0, 0.0, 0.0, 0.0, 0.0, 0.0, 0.0, 0.0, 0.0, 0.0, 0.0, 0.0, 0.0, 0.0, 0.375, 0.6054, 0.2609, 0.6756, 0.267, 0.6054, 0.2609, 0.6756, 0.375, 0.75, 0.2762, 0.75, 0.375, 0.5, 0.267, 0.6054, 0.2762, 0.5, 0.267, 0.6054, 0.2762, 0.5, 0.267, 0.6054, 0.375, 0.6054, 0.375, 0.6756, 0.375, 0.6054, 0.375, 0.5, 0.2762, 0.5, 0.2762, 0.5, 0.375, 0.75, 0.375, 0.6756, 0.375, 0.6756, 0.375, 0.75, 0.2762, 0.75, 0.375, 0.75, 0.2609, 0.6756, 0.25, 0.75, 0.25, 0.6756, 0.2873, 0.5, 0.25, 0.75, 0.2873, 0.75, 0.625, 0.5351, 0.625, 0.5094, 0.625, 0.5094, 0.7391, 0.6756, 0.625, 0.6756, 0.625, 0.75, 0.625, 0.6054, 0.625, 0.6756, 0.7391, 0.6756, 0.7391, 0.6756, 0.7391, 0.6756, 0.7238, 0.75, 0.7391, 0.6756, 0.733, 0.6054, 0.733, 0.6054, 0.7247, 0.5096, 0.7247, 0.5096, 0.625, 0.5094, 0.625, 0.5094, 0.625, 0.6054, 0.733, 0.6054, 0.625, 0.6054, 0.625, 0.5094, 0.625, 0.5094, 0.733, 0.6054, 0.7247, 0.5096, 0.7247, 0.5096, 0.625, 0.75, 0.7238, 0.75, 0.7238, 0.75, 0.7238, 0.75, 0.7238, 0.75, 0.7238, 0.75, 0.7238, 0.75, 0.7238, 0.75, 0.625, 0.75, 0.7247, 0.5096, 0.715, 0.5, 0.6339, 0.5, 0.7247, 0.5096, 0.715, 0.5, 0.715, 0.5, 0.625, 0.5094, 0.625, 0.5094, 0.6339, 0.5, 0.6962, 0.5, 0.6962, 0.5, 0.6962, 0.5, 0.703, 0.5, 0.7036, 0.5, 0.7034, 0.5, 0.6339, 0.5, 0.6339, 0.5, 0.6339, 0.5, 0.7034, 0.5, 0.7036, 0.5, 0.715, 0.5, 0.715, 0.5, 0.6339, 0.5, 0.6339, 0.5, 0.6458, 0.5, 0.6454, 0.5, 0.6458, 0.5, 0.6454, 0.5, 0.7034, 0.5, 0.715, 0.5, 0.6458, 0.5, 0.703, 0.5, 0.7034, 0.5, 0.6458, 0.5, 0.7036, 0.5, 0.703, 0.5, 0.6339, 0.5, 0.6458, 0.5, 0.6454, 0.5, 0.715, 0.5, 0.715, 0.5, 0.7036, 0.5, 0.715, 0.5, 0.715, 0.5, 0.715, 0.5, 0.6339, 0.5, 0.715, 0.5, 0.7036, 0.5, 0.715, 0.5, 0.715, 0.5, 0.6339, 0.5, 0.6526, 0.5, 0.6962, 0.5, 0.703, 0.5, 0.6962, 0.5, 0.6526, 0.5, 0.6458, 0.5, 0.6962, 0.5, 0.703, 0.5, 0.703, 0.5, 0.6526, 0.5, 0.6526, 0.5, 0.6458, 0.5, 0.6962, 0.5, 0.6526, 0.5, 0.6526, 0.5, 0.6962, 0.5, 0.6526, 0.5, 0.6526, 0.5, 0.6526, 0.5, 0.6526, 0.5, 0.6526, 0.5, 0.6526, 0.5, 0.6962, 0.5, 0.6962, 0.5, 0.6339, 0.5, 0.715, 0.5, 0.7247, 0.5096, 0.625, 0.5, 0.625, 0.5, 0.625, 0.6054, 0.625, 0.6756, 0.625, 0.75, 0.625, 0.75, 0.625, 0.6054, 0.625, 0.6054, 0.625, 0.6756, 0.625, 0.6054, 0.625, 0.5, 0.625, 0.5, 0.625, 0.6756, 0.625, 0.6756, 0.625, 0.75, 0.625, 0.6756, 0.625, 0.6054, 0.625, 0.6054, 0.625, 0.6756, 0.625, 0.6756, 0.625, 0.75, 0.625, 0.6756, 0.625, 0.6756, 0.625, 0.6054, 0.625, 0.6054, 0.625, 0.6054, 0.625, 0.5, 0.625, 0.75, 0.625, 0.75, 0.625, 0.75, 0.625, 0.6756, 0.625, 0.6054, 0.625, 0.6054, 0.625, 0.6756, 0.625, 0.75, 0.625, 0.75, 0.625, 0.6054, 0.625, 0.5, 0.625, 0.5, 0.625, 0.5, 0.625, 0.5, 0.625, 0.5, 0.0, 0.0, 0.0, 0.0, 0.0, 0.0, 0.0, 0.0, 0.0, 0.0, 0.0, 0.0, 0.0, 0.0, 0.7186, 0.733, 0.0, 0.0, 0.734, 0.6752, 0.7186, 0.733, 0.734, 0.6752, 0.7266, 0.6054, 0.7149, 0.5157, 0.7266, 0.6054, 0.7266, 0.6054, 0.7149, 0.5157, 0.7266, 0.6054, 0.6617, 0.6756, 0.625, 0.6991, 0.625, 0.6757, 0.6244, 0.608, 0.668, 0.6316, 0.6617, 0.6756, 0.625, 0.6089, 0.625, 0.6756, 0.625, 0.6756, 0.625, 0.6991, 0.625, 0.75, 0.625, 0.6756, 0.6244, 0.608, 0.663, 0.6054, 0.668, 0.6316, 0.625, 0.5351, 0.625, 0.5625, 0.625, 0.5744, 0.668, 0.6316, 0.663, 0.6054, 0.663, 0.6054, 0.625, 0.5625, 0.625, 0.6054, 0.625, 0.6054, 0.6575, 0.62, 0.668, 0.6316, 0.6621, 0.6153, 0.647, 0.6054, 0.647, 0.6054, 0.647, 0.6054, 0.625, 0.6054, 0.733, 0.6054, 0.6845, 0.6054, 0.7236, 0.5, 0.625, 0.5, 0.625, 0.75, 0.7391, 0.6756, 0.6617, 0.6756, 0.6617, 0.6756, 0.7237, 0.75, 0.7493, 0.75, 0.7493, 0.75, 0.7493, 0.5, 0.7236, 0.5, 0.7237, 0.75, 0.7236, 0.5, 0.7237, 0.75, 0.7237, 0.75, 0.625, 0.5, 0.625, 0.5, 0.625, 0.5, 0.0, 0.0, 0.0, 0.0, 0.0, 0.0, 0.647, 0.6054, 0.647, 0.6054, 0.647, 0.6054, 0.625, 0.75, 0.625, 0.6991, 0.625, 0.6991, 0.0, 0.0, 0.0, 0.0, 0.0, 0.0, 0.7391, 0.6756, 0.6617, 0.6756, 0.6617, 0.6756, 0.625, 0.5094, 0.733, 0.6054, 0.625, 0.6054, 0.6717, 0.6054, 0.6717, 0.6054, 0.668, 0.6316, 0.668, 0.6316, 0.668, 0.6316, 0.6617, 0.6756, 0.7247, 0.5096, 0.7247, 0.5096, 0.7247, 0.5096, 0.6845, 0.6054, 0.733, 0.6054, 0.733, 0.6054, 0.625, 0.75, 0.625, 0.75, 0.7238, 0.75, 0.733, 0.6054, 0.733, 0.6054, 0.733, 0.6054, 0.6617, 0.6756, 0.6617, 0.6756, 0.625, 0.6991, 0.625, 0.6054, 0.625, 0.6054, 0.733, 0.6054, 0.625, 0.5094, 0.7247, 0.5096, 0.7247, 0.5096, 0.7391, 0.6756, 0.7238, 0.75, 0.7238, 0.75, 0.733, 0.6054, 0.733, 0.6054, 0.7247, 0.5096, 0.733, 0.6054, 0.7391, 0.6756, 0.7391, 0.6756, 0.7391, 0.6756, 0.7238, 0.75, 0.7391, 0.6756, 0.733, 0.6054, 0.7247, 0.5096, 0.7247, 0.5096, 0.7391, 0.6756, 0.7391, 0.6756, 0.733, 0.6054, 0.7391, 0.6756, 0.7238, 0.75, 0.7238, 0.75, 0.0, 0.0, 0.0, 0.0, 0.0, 0.0, 0.625, 0.75, 0.7391, 0.6756, 0.7238, 0.75, 0.668, 0.6316, 0.7391, 0.6756, 0.6617, 0.6756, 0.7391, 0.6756, 0.733, 0.6054, 0.733, 0.6054, 0.7391, 0.6756, 0.7391, 0.6756, 0.7238, 0.75, 0.0, 0.0, 0.0, 0.0, 0.0, 0.0, 0.6717, 0.6054, 0.6717, 0.6054, 0.668, 0.6316, 0.0, 0.0, 0.0, 0.0, 0.0, 0.0, 0.668, 0.6316, 0.668, 0.6316, 0.6617, 0.6756, 0.0, 0.0, 0.0, 0.0, 0.0, 0.0, 0.733, 0.6054, 0.733, 0.6054, 0.6845, 0.6054, 0.6617, 0.6756, 0.6617, 0.6756, 0.625, 0.6991, 0.7238, 0.75, 0.625, 0.75, 0.625, 0.75, 0.625, 0.75, 0.625, 0.6991, 0.625, 0.6991, 0.0, 0.0, 0.0, 0.0, 0.0, 0.0, 0.625, 0.75, 0.7238, 0.75, 0.7238, 0.75, 0.75, 0.75, 0.7238, 0.75, 0.7238, 0.75, 0.625, 0.75, 0.7238, 0.75, 0.7238, 0.75, 0.0, 0.0, 0.0, 0.0, 0.0, 0.0, 0.625, 0.75, 0.5287, 0.75, 0.4998, 0.75, 0.0, 0.0, 0.0, 0.0, 0.0, 0.0, 0.625, 0.75, 0.625, 0.75, 0.5287, 0.75, 0.625, 0.789, 0.625, 0.75, 0.625, 0.75, 0.7238, 0.75, 0.75, 0.75, 0.7238, 0.75, 0.0, 0.0, 0.0, 0.0, 0.0, 0.0, 0.75, 0.75, 0.7238, 0.75, 0.75, 0.75, 0.7238, 0.75, 0.625, 0.75, 0.625, 0.75, 0.625, 0.75, 0.625, 0.789, 0.625, 0.789, 0.7238, 0.75, 0.664, 0.75, 0.664, 0.75, 0.625, 0.75, 0.625, 0.75, 0.625, 0.75, 0.625, 0.789, 0.625, 0.875, 0.625, 0.875, 0.7238, 0.75, 0.625, 0.75, 0.625, 0.75, 0.625, 0.75, 0.625, 0.75, 0.625, 0.75, 0.7238, 0.75, 0.625, 0.75, 0.625, 0.75, 0.625, 0.75, 0.625, 0.75, 0.625, 0.75, 0.7238, 0.75, 0.625, 0.75, 0.625, 0.75, 0.7238, 0.75, 0.7238, 0.75, 0.7238, 0.75, 0.664, 0.75, 0.664, 0.75, 0.664, 0.75, 0.625, 0.789, 0.625, 0.875, 0.625, 0.875, 0.625, 0.875, 0.625, 0.789, 0.625, 0.789, 0.4998, 0.75, 0.625, 0.75, 0.625, 0.75, 0.375, 0.6054, 0.375, 0.5, 0.375, 0.6054, 0.4998, 0.75, 0.375, 0.75, 0.4998, 0.75, 0.625, 0.6756, 0.625, 0.6054, 0.625, 0.6054, 0.375, 0.6756, 0.375, 0.75, 0.375, 0.75, 0.625, 0.6756, 0.625, 0.75, 0.625, 0.6756, 0.4998, 0.5, 0.375, 0.5, 0.375, 0.5, 0.4998, 0.5, 0.625, 0.5, 0.4998, 0.5, 0.625, 0.6054, 0.625, 0.5, 0.625, 0.5, 0.375, 0.6756, 0.375, 0.6054, 0.375, 0.6756, 0.4998, 0.75, 0.625, 0.75, 0.625, 0.75, 0.375, 0.6054, 0.375, 0.5, 0.375, 0.6054, 0.4998, 0.75, 0.375, 0.75, 0.4998, 0.75, 0.625, 0.6756, 0.625, 0.6054, 0.625, 0.6054, 0.375, 0.6756, 0.375, 0.75, 0.375, 0.75, 0.625, 0.6756, 0.625, 0.75, 0.625, 0.6756, 0.4998, 0.5, 0.375, 0.5, 0.375, 0.5, 0.4998, 0.5, 0.625, 0.5, 0.4998, 0.5, 0.625, 0.6054, 0.625, 0.5, 0.625, 0.5, 0.375, 0.6756, 0.375, 0.6054, 0.375, 0.6756, 0.375, 0.6756, 0.375, 0.6054, 0.375, 0.6756, 0.625, 0.6054, 0.625, 0.5, 0.625, 0.5, 0.4998, 0.5, 0.625, 0.5, 0.4998, 0.5, 0.4998, 0.5, 0.375, 0.5, 0.375, 0.5, 0.625, 0.6756, 0.625, 0.75, 0.625, 0.6756, 0.375, 0.6756, 0.375, 0.75, 0.375, 0.75, 0.625, 0.6756, 0.625, 0.6054, 0.625, 0.6054, 0.4998, 0.75, 0.375, 0.75, 0.4998, 0.75, 0.375, 0.6054, 0.375, 0.5, 0.375, 0.6054, 0.4998, 0.75, 0.625, 0.75, 0.625, 0.75, 0.75, 0.5, 0.75, 0.75, 0.0, 0.0, 0.375, 0.3757, 0.2507, 0.5, 0.2507, 0.5, 0.6575, 0.62, 0.6717, 0.6054, 0.668, 0.6316, 0.7496, 0.75, 0.7496, 0.75, 0.7496, 0.75, 0.375, 0.5, 0.375, 0.5, 0.375, 0.5, 0.625, 0.75, 0.6242, 0.75, 0.7237, 0.75, 0.375, 0.5, 0.4693, 0.5, 0.4591, 0.5, 0.4998, 0.75, 0.625, 0.75, 0.625, 0.5, 0.625, 0.75, 0.646, 0.75, 0.7127, 0.75, 0.2873, 0.75, 0.354, 0.75, 0.375, 0.75, 0.4998, 0.7889, 0.625, 0.771, 0.625, 0.75, 0.4998, 0.75, 0.4998, 0.75, 0.625, 0.75, 0.7391, 0.6756, 0.7238, 0.75, 0.625, 0.75, 0.7238, 0.75, 0.664, 0.75, 0.664, 0.75, 0.5287, 0.75, 0.625, 0.789, 0.4998, 0.8038, 0.4998, 0.5, 0.625, 0.5, 0.625, 0.5, 0.625, 0.5, 0.7127, 0.5, 0.7238, 0.5, 0.2762, 0.75, 0.375, 0.75, 0.375, 0.75, 0.625, 0.6054, 0.733, 0.6054, 0.7391, 0.6756, 0.4998, 0.5, 0.4998, 0.5, 0.375, 0.5, 0.4998, 0.75, 0.4998, 0.75, 0.375, 0.75, 0.375, 0.75, 0.4998, 0.75, 0.4998, 0.75, 0.375, 0.5, 0.375, 0.75, 0.4998, 0.75, 0.625, 0.5, 0.375, 0.75, 0.625, 0.75, 0.2761, 0.5, 0.3445, 0.5, 0.276, 0.5, 0.3445, 0.5, 0.2762, 0.5, 0.276, 0.5, 0.375, 0.5, 0.3445, 0.5, 0.375, 0.5, 0.4693, 0.4014, 0.4591, 0.5, 0.4693, 0.5, 0.375, 0.4012, 0.375, 0.4739, 0.375, 0.4012, 0.375, 0.5, 0.375, 0.4739, 0.375, 0.5, 0.2609, 0.6756, 0.2609, 0.6756, 0.2762, 0.75, 0.2873, 0.75, 0.375, 0.75, 0.375, 0.5, 0.267, 0.6054, 0.267, 0.6054, 0.2609, 0.6756, 0.375, 0.75, 0.4998, 0.75, 0.4998, 0.8038, 0.375, 0.5, 0.375, 0.5, 0.2762, 0.5, 0.375, 0.75, 0.375, 0.771, 0.4998, 0.7889, 0.625, 0.4015, 0.4693, 0.5, 0.625, 0.5, 0.375, 0.5, 0.2761, 0.75, 0.375, 0.75, 0.375, 0.4557, 0.375, 0.4012, 0.375, 0.4739, 0.375, 0.4557, 0.4591, 0.4014, 0.375, 0.4012, 0.375, 0.5, 0.2762, 0.5, 0.2762, 0.5, 0.3445, 0.5, 0.276, 0.5, 0.276, 0.5, 0.2761, 0.75, 0.375, 0.75, 0.375, 0.75, 0.625, 0.75, 0.375, 0.7486, 0.625, 0.7484, 0.276, 0.5, 0.2761, 0.5, 0.2761, 0.5, 0.4693, 0.4014, 0.625, 0.4015, 0.4693, 0.4014, 0.6242, 0.75, 0.7237, 0.75, 0.7237, 0.75, 0.375, 0.415, 0.375, 0.4151, 0.375, 0.415, 0.7236, 0.5, 0.7237, 0.75, 0.7236, 0.5, 0.375, 0.4012, 0.375, 0.4012, 0.375, 0.4012, 0.2762, 0.5, 0.276, 0.5, 0.276, 0.5, 0.4591, 0.4014, 0.4693, 0.4014, 0.4591, 0.4014, 0.375, 0.7486, 0.625, 0.7484, 0.625, 0.7484, 0.276, 0.5, 0.2761, 0.5, 0.2761, 0.5, 0.4693, 0.4014, 0.625, 0.4015, 0.4693, 0.4014, 0.375, 0.8743, 0.5069, 0.7485, 0.375, 0.7486, 0.375, 0.415, 0.375, 0.4151, 0.375, 0.415, 0.7236, 0.5, 0.7237, 0.75, 0.7236, 0.5, 0.375, 0.4012, 0.375, 0.4012, 0.375, 0.4012, 0.2762, 0.5, 0.276, 0.5, 0.276, 0.5, 0.4591, 0.4014, 0.4693, 0.4014, 0.4591, 0.4014, 0.2762, 0.5, 0.2762, 0.5, 0.2762, 0.5, 0.276, 0.5, 0.276, 0.5, 0.276, 0.5, 0.375, 0.4012, 0.4591, 0.4014, 0.375, 0.4012, 0.375, 0.4012, 0.375, 0.4012, 0.375, 0.4012, 0.2761, 0.75, 0.3757, 0.75, 0.3757, 0.75, 0.2761, 0.5, 0.2761, 0.75, 0.2761, 0.75, 0.625, 0.5, 0.625, 0.5, 0.625, 0.5, 0.375, 0.3757, 0.375, 0.4012, 0.375, 0.3755, 0.4591, 0.3757, 0.375, 0.4012, 0.4591, 0.4014, 0.2507, 0.5, 0.276, 0.5, 0.2762, 0.5, 0.2507, 0.5, 0.276, 0.5, 0.2505, 0.5, 0.2505, 0.5, 0.276, 0.5, 0.276, 0.5, 0.6242, 0.75, 0.7237, 0.75, 0.7237, 0.75, 0.6242, 0.75, 0.6432, 0.75, 0.7237, 0.75, 0.2507, 0.5, 0.2762, 0.5, 0.2762, 0.5, 0.2762, 0.5, 0.2762, 0.5, 0.2762, 0.5, 0.276, 0.5, 0.276, 0.5, 0.276, 0.5, 0.375, 0.4012, 0.4591, 0.4014, 0.375, 0.4012, 0.375, 0.4012, 0.375, 0.4012, 0.375, 0.4012, 0.2761, 0.75, 0.3757, 0.75, 0.3757, 0.75, 0.2761, 0.5, 0.2761, 0.75, 0.2761, 0.75, 0.625, 0.5, 0.625, 0.5, 0.625, 0.5, 0.375, 0.7486, 0.5069, 0.7485, 0.375, 0.7486, 0.375, 0.7486, 0.5069, 0.7485, 0.625, 0.7484, 0.375, 0.75, 0.625, 0.75, 0.625, 0.75, 0.5069, 0.7485, 0.5069, 0.8743, 0.5069, 0.7485, 0.6432, 0.75, 0.7237, 0.75, 0.7237, 0.75, 0.7493, 0.75, 0.6432, 0.75, 0.7496, 0.75, 0.5069, 0.7485, 0.5069, 0.8743, 0.5069, 0.7485, 0.6432, 0.75, 0.6432, 0.75, 0.7496, 0.75, 0.5069, 0.7485, 0.6633, 0.7478, 0.6633, 0.7478, 0.4998, 0.875, 0.4998, 0.7889, 0.375, 0.771, 0.375, 0.875, 0.375, 0.789, 0.4998, 0.8038, 0.75, 0.6756, 0.7391, 0.6756, 0.733, 0.6054, 0.75, 0.5, 0.7238, 0.5, 0.7127, 0.5, 0.625, 0.875, 0.4998, 0.875, 0.4998, 0.8038, 0.75, 0.75, 0.7238, 0.75, 0.7391, 0.6756, 0.625, 0.875, 0.625, 0.771, 0.4998, 0.7889, 0.75, 0.5, 0.7127, 0.5, 0.7127, 0.75, 0.75, 0.75, 0.7127, 0.75, 0.646, 0.75, 0.625, 0.75, 0.7127, 0.75, 0.7127, 0.5, 0.2873, 0.75, 0.25, 0.75, 0.25, 0.75, 0.336, 0.75, 0.25, 0.75, 0.25, 0.75, 0.2762, 0.5, 0.25, 0.5, 0.25, 0.5, 0.267, 0.6054, 0.2609, 0.6756, 0.25, 0.6756, 0.625, 0.8741, 0.5069, 0.7485, 0.5069, 0.8743, 0.7493, 0.75, 0.7237, 0.75, 0.7493, 0.75, 0.6432, 0.75, 0.7496, 0.75, 0.7496, 0.75, 0.3757, 0.75, 0.2507, 0.75, 0.2504, 0.75, 0.2761, 0.5, 0.2507, 0.75, 0.2761, 0.75, 0.375, 0.4012, 0.375, 0.3755, 0.375, 0.4012, 0.4693, 0.4014, 0.625, 0.3757, 0.4693, 0.3757, 0.4591, 0.4014, 0.4693, 0.3757, 0.4591, 0.3757, 0.7496, 0.75, 0.7496, 0.75, 0.6432, 0.75, 0.4998, 0.75, 0.4998, 0.75, 0.625, 0.75, 0.375, 0.6054, 0.375, 0.5, 0.375, 0.5, 0.4998, 0.75, 0.375, 0.75, 0.375, 0.75, 0.625, 0.6756, 0.625, 0.75, 0.4998, 0.75, 0.375, 0.6756, 0.4998, 0.6756, 0.4998, 0.75, 0.375, 0.6756, 0.375, 0.6756, 0.375, 0.75, 0.625, 0.6756, 0.625, 0.75, 0.625, 0.75, 0.4998, 0.5, 0.4998, 0.5, 0.375, 0.5, 0.4998, 0.5, 0.625, 0.5, 0.625, 0.5, 0.4998, 0.5, 0.4998, 0.6054, 0.375, 0.6054, 0.4998, 0.5, 0.625, 0.5, 0.625, 0.6054, 0.625, 0.6054, 0.625, 0.6054, 0.625, 0.5, 0.267, 0.6054, 0.25, 0.6054, 0.25, 0.5, 0.75, 0.6054, 0.733, 0.6054, 0.7238, 0.5, 0.375, 0.5, 0.375, 0.6054, 0.375, 0.6054, 0.625, 0.5, 0.7238, 0.5, 0.733, 0.6054, 0.375, 0.6756, 0.375, 0.6054, 0.375, 0.6054, 0.625, 0.6054, 0.625, 0.6054, 0.625, 0.5, 0.4998, 0.5, 0.625, 0.5, 0.625, 0.5, 0.4998, 0.5, 0.4998, 0.5, 0.375, 0.5, 0.625, 0.6756, 0.625, 0.75, 0.625, 0.75, 0.375, 0.6756, 0.375, 0.6756, 0.375, 0.75, 0.625, 0.6756, 0.625, 0.6756, 0.625, 0.6054, 0.4998, 0.75, 0.375, 0.75, 0.375, 0.75, 0.375, 0.6054, 0.375, 0.5, 0.375, 0.5, 0.4998, 0.75, 0.4998, 0.75, 0.625, 0.75, 0.375, 0.6756, 0.625, 0.6756, 0.625, 0.6756, 0.625, 0.6756, 0.4998, 0.6756, 0.375, 0.6756, 0.625, 0.6054, 0.625, 0.6756, 0.375, 0.6756, 0.625, 0.6054, 0.625, 0.6054, 0.375, 0.6054, 0.6439, 0.733, 0.734, 0.6752, 0.7186, 0.733, 0.6345, 0.6178, 0.734, 0.6752, 0.6333, 0.67, 0.6385, 0.5157, 0.7266, 0.6054, 0.6345, 0.6178, 0.7391, 0.6756, 0.625, 0.75, 0.7238, 0.75, 0.625, 0.6054, 0.7391, 0.6756, 0.733, 0.6054, 0.7238, 0.5, 0.625, 0.5, 0.7238, 0.5, 0.7119, 0.5, 0.7269, 0.5348, 0.7126, 0.5023, 0.625, 0.6756, 0.625, 0.75, 0.625, 0.6756, 0.7238, 0.5, 0.7269, 0.5348, 0.7238, 0.5, 0.7269, 0.5348, 0.727, 0.5365, 0.733, 0.6054, 0.733, 0.6054, 0.727, 0.5365, 0.733, 0.6054, 0.625, 0.6054, 0.625, 0.5365, 0.625, 0.6054, 0.625, 0.6054, 0.625, 0.5365, 0.625, 0.5212, 0.625, 0.5212, 0.625, 0.5, 0.625, 0.5, 0.734, 0.6752, 0.7269, 0.6054, 0.7342, 0.6752, 0.6333, 0.67, 0.6341, 0.6172, 0.6345, 0.6178, 0.625, 0.6756, 0.625, 0.6054, 0.625, 0.6054, 0.7186, 0.733, 0.643, 0.7338, 0.6439, 0.733, 0.625, 0.5365, 0.733, 0.6054, 0.727, 0.5365, 0.7391, 0.6756, 0.7238, 0.75, 0.7238, 0.75, 0.6345, 0.6178, 0.638, 0.5163, 0.6385, 0.5157, 0.7238, 0.75, 0.625, 0.75, 0.625, 0.75, 0.7266, 0.6054, 0.7155, 0.5173, 0.7269, 0.6054, 0.6345, 0.6178, 0.6333, 0.67, 0.6333, 0.67, 0.6439, 0.733, 0.734, 0.6752, 0.7186, 0.733, 0.6385, 0.5157, 0.7266, 0.6054, 0.6345, 0.6178, 0.625, 0.5001, 0.638, 0.5163, 0.625, 0.5212, 0.625, 0.5, 0.7149, 0.5157, 0.6385, 0.5157, 0.7391, 0.6756, 0.733, 0.6054, 0.7391, 0.6756, 0.727, 0.5365, 0.625, 0.5, 0.625, 0.5365, 0.7186, 0.733, 0.7342, 0.6752, 0.7188, 0.7338, 0.625, 0.75, 0.6328, 0.6704, 0.643, 0.7338, 0.625, 0.6054, 0.6328, 0.6704, 0.625, 0.6756, 0.625, 0.75, 0.7188, 0.7338, 0.7238, 0.75, 0.625, 0.5212, 0.6341, 0.6172, 0.625, 0.6054, 0.6333, 0.67, 0.643, 0.7338, 0.6328, 0.6704, 0.734, 0.6752, 0.6345, 0.6178, 0.7266, 0.6054, 0.7391, 0.6756, 0.7188, 0.7338, 0.7342, 0.6752, 0.733, 0.6054, 0.7342, 0.6752, 0.7269, 0.6054, 0.7269, 0.5348, 0.7269, 0.6054, 0.7155, 0.5173, 0.7266, 0.6054, 0.734, 0.6752, 0.7266, 0.6054, 0.625, 0.5, 0.625, 0.75, 0.625, 0.75, 0.0, 0.0, 0.0, 0.0, 0.0, 0.0, 0.625, 0.75, 0.625, 0.5, 0.625, 0.75, 0.625, 0.5, 0.625, 0.75, 0.625, 0.75, 0.0, 0.0, 0.0, 0.0, 0.0, 0.0, 0.625, 0.5, 0.625, 0.75, 0.625, 0.5, 0.0, 0.0, 0.0, 0.0, 0.0, 0.0, 0.0, 0.0, 0.0, 0.0, 0.0, 0.0, 0.0, 0.0, 0.0, 0.0, 0.0, 0.0, 0.0, 0.0, 0.0, 0.0, 0.0, 0.0, 0.625, 0.5, 0.625, 0.75, 0.625, 0.75, 0.625, 0.5, 0.625, 0.75, 0.625, 0.75, 0.0, 0.0, 0.0, 0.0, 0.0, 0.0, 0.0, 0.0, 0.0, 0.0, 0.0, 0.0, 0.0, 0.0, 0.0, 0.0, 0.0, 0.0, 0.625, 0.75, 0.625, 0.75, 0.625, 0.5, 0.0, 0.0, 0.0, 0.0, 0.0, 0.0, 0.0, 0.0, 0.0, 0.0, 0.0, 0.0, 0.0, 0.0, 0.0, 0.0, 0.0, 0.0, 0.0, 0.0, 0.0, 0.0, 0.0, 0.0, 0.0, 0.0, 0.0, 0.0, 0.0, 0.0, 0.0, 0.0, 0.0, 0.0, 0.0, 0.0, 0.0, 0.0, 0.0, 0.0, 0.0, 0.0, 0.0, 0.0, 0.0, 0.0, 0.0, 0.0, 0.375, 0.6054, 0.375, 0.6756, 0.2609, 0.6756, 0.2609, 0.6756, 0.375, 0.6756, 0.375, 0.75, 0.375, 0.5, 0.375, 0.6054, 0.267, 0.6054, 0.267, 0.6054, 0.2762, 0.5, 0.2762, 0.5, 0.375, 0.6054, 0.375, 0.6756, 0.375, 0.6756, 0.375, 0.5, 0.375, 0.5, 0.2762, 0.5, 0.375, 0.75, 0.375, 0.75, 0.375, 0.6756, 0.375, 0.75, 0.2762, 0.75, 0.2762, 0.75, 0.2609, 0.6756, 0.2762, 0.75, 0.25, 0.75, 0.2873, 0.5, 0.25, 0.5, 0.25, 0.75, 0.625, 0.6054, 0.625, 0.5094, 0.625, 0.6089, 0.625, 0.6089, 0.625, 0.5094, 0.625, 0.5351, 0.7391, 0.6756, 0.625, 0.75, 0.7238, 0.75, 0.625, 0.6054, 0.7391, 0.6756, 0.733, 0.6054, 0.7391, 0.6756, 0.7238, 0.75, 0.7238, 0.75, 0.7391, 0.6756, 0.733, 0.6054, 0.7391, 0.6756, 0.7247, 0.5096, 0.625, 0.5094, 0.625, 0.5094, 0.625, 0.5094, 0.733, 0.6054, 0.7247, 0.5096, 0.625, 0.6054, 0.625, 0.5094, 0.625, 0.6054, 0.733, 0.6054, 0.7247, 0.5096, 0.733, 0.6054, 0.7238, 0.75, 0.7238, 0.75, 0.7238, 0.75, 0.7247, 0.5096, 0.6339, 0.5, 0.625, 0.5094, 0.7247, 0.5096, 0.715, 0.5, 0.7247, 0.5096, 0.625, 0.5094, 0.6339, 0.5, 0.6339, 0.5, 0.6962, 0.5, 0.6962, 0.5, 0.6962, 0.5, 0.7036, 0.5, 0.7036, 0.5, 0.703, 0.5, 0.703, 0.5, 0.7036, 0.5, 0.703, 0.5, 0.6339, 0.5, 0.6339, 0.5, 0.6339, 0.5, 0.7034, 0.5, 0.715, 0.5, 0.715, 0.5, 0.715, 0.5, 0.6339, 0.5, 0.715, 0.5, 0.6454, 0.5, 0.715, 0.5, 0.6339, 0.5, 0.6458, 0.5, 0.7034, 0.5, 0.6454, 0.5, 0.6339, 0.5, 0.6454, 0.5, 0.6339, 0.5, 0.715, 0.5, 0.7036, 0.5, 0.7036, 0.5, 0.715, 0.5, 0.715, 0.5, 0.715, 0.5, 0.715, 0.5, 0.715, 0.5, 0.715, 0.5, 0.6339, 0.5, 0.7036, 0.5, 0.6458, 0.5, 0.715, 0.5, 0.6339, 0.5, 0.6339, 0.5, 0.6526, 0.5, 0.703, 0.5, 0.6458, 0.5, 0.6962, 0.5, 0.6458, 0.5, 0.703, 0.5, 0.6962, 0.5, 0.703, 0.5, 0.6962, 0.5, 0.6526, 0.5, 0.6458, 0.5, 0.6458, 0.5, 0.6962, 0.5, 0.6526, 0.5, 0.6962, 0.5, 0.6962, 0.5, 0.6526, 0.5, 0.6962, 0.5, 0.6526, 0.5, 0.6526, 0.5, 0.6526, 0.5, 0.6526, 0.5, 0.6962, 0.5, 0.6526, 0.5, 0.6339, 0.5, 0.7247, 0.5096, 0.625, 0.5094, 0.625, 0.5, 0.625, 0.6054, 0.625, 0.6054, 0.625, 0.6756, 0.625, 0.75, 0.625, 0.6756, 0.625, 0.6054, 0.625, 0.6756, 0.625, 0.6756, 0.625, 0.6054, 0.625, 0.5, 0.625, 0.6054, 0.625, 0.6756, 0.625, 0.75, 0.625, 0.75, 0.625, 0.6756, 0.625, 0.6054, 0.625, 0.6756, 0.625, 0.6756, 0.625, 0.75, 0.625, 0.75, 0.625, 0.6756, 0.625, 0.6054, 0.625, 0.6054, 0.625, 0.6054, 0.625, 0.5, 0.625, 0.5, 0.625, 0.75, 0.625, 0.75, 0.625, 0.75, 0.625, 0.6756, 0.625, 0.6054, 0.625, 0.6756, 0.625, 0.6756, 0.625, 0.75, 0.625, 0.6756, 0.625, 0.6054, 0.625, 0.5, 0.625, 0.6054, 0.625, 0.5, 0.625, 0.5, 0.625, 0.5, 0.0, 0.0, 0.0, 0.0, 0.0, 0.0, 0.0, 0.0, 0.0, 0.0, 0.0, 0.0, 0.0, 0.0, 0.0, 0.0, 0.0, 0.0, 0.0, 0.0, 0.0, 0.0, 0.0, 0.0, 0.7266, 0.6054, 0.7266, 0.6054, 0.734, 0.6752, 0.6244, 0.608, 0.6617, 0.6756, 0.625, 0.6756, 0.625, 0.6089, 0.625, 0.6756, 0.625, 0.6054, 0.625, 0.75, 0.625, 0.6991, 0.625, 0.75, 0.625, 0.6991, 0.625, 0.6756, 0.625, 0.6756, 0.625, 0.5351, 0.625, 0.5744, 0.625, 0.6089, 0.625, 0.5094, 0.625, 0.5625, 0.625, 0.5094, 0.625, 0.5094, 0.625, 0.5625, 0.625, 0.5351, 0.625, 0.5351, 0.625, 0.5625, 0.625, 0.5625, 0.625, 0.6054, 0.625, 0.5625, 0.625, 0.5094, 0.647, 0.6054, 0.647, 0.6054, 0.625, 0.6054, 0.625, 0.6054, 0.6845, 0.6054, 0.625, 0.6054, 0.625, 0.6054, 0.6845, 0.6054, 0.647, 0.6054, 0.733, 0.6054, 0.733, 0.6054, 0.625, 0.6054, 0.7236, 0.5, 0.625, 0.75, 0.7237, 0.75, 0.7391, 0.6756, 0.6617, 0.6756, 0.7391, 0.6756, 0.7237, 0.75, 0.7493, 0.75, 0.7237, 0.75, 0.7493, 0.5, 0.7237, 0.75, 0.7493, 0.75, 0.7236, 0.5, 0.7237, 0.75, 0.7236, 0.5, 0.625, 0.5, 0.625, 0.5, 0.625, 0.5, 0.0, 0.0, 0.0, 0.0, 0.0, 0.0, 0.647, 0.6054, 0.647, 0.6054, 0.647, 0.6054, 0.625, 0.75, 0.625, 0.6991, 0.625, 0.75, 0.0, 0.0, 0.0, 0.0, 0.0, 0.0, 0.7391, 0.6756, 0.6617, 0.6756, 0.7391, 0.6756, 0.7247, 0.5096, 0.625, 0.5094, 0.7247, 0.5096, 0.625, 0.6054, 0.733, 0.6054, 0.733, 0.6054, 0.733, 0.6054, 0.625, 0.5094, 0.7247, 0.5096, 0.6717, 0.6054, 0.668, 0.6316, 0.668, 0.6316, 0.668, 0.6316, 0.6617, 0.6756, 0.6617, 0.6756, 0.7247, 0.5096, 0.7247, 0.5096, 0.7247, 0.5096, 0.6845, 0.6054, 0.733, 0.6054, 0.6845, 0.6054, 0.625, 0.75, 0.7238, 0.75, 0.7238, 0.75, 0.733, 0.6054, 0.733, 0.6054, 0.733, 0.6054, 0.6617, 0.6756, 0.625, 0.6991, 0.625, 0.6991, 0.625, 0.6054, 0.733, 0.6054, 0.733, 0.6054, 0.625, 0.5094, 0.7247, 0.5096, 0.625, 0.5094, 0.7391, 0.6756, 0.7238, 0.75, 0.7391, 0.6756, 0.733, 0.6054, 0.7247, 0.5096, 0.7247, 0.5096, 0.733, 0.6054, 0.7391, 0.6756, 0.733, 0.6054, 0.7391, 0.6756, 0.7238, 0.75, 0.7238, 0.75, 0.733, 0.6054, 0.7247, 0.5096, 0.733, 0.6054, 0.7391, 0.6756, 0.733, 0.6054, 0.733, 0.6054, 0.7391, 0.6756, 0.7238, 0.75, 0.7391, 0.6756, 0.0, 0.0, 0.0, 0.0, 0.0, 0.0, 0.7391, 0.6756, 0.625, 0.75, 0.6617, 0.6756, 0.6617, 0.6756, 0.625, 0.75, 0.625, 0.6991, 0.733, 0.6054, 0.7391, 0.6756, 0.6845, 0.6054, 0.6845, 0.6054, 0.7391, 0.6756, 0.668, 0.6316, 0.7391, 0.6756, 0.733, 0.6054, 0.7391, 0.6756, 0.7391, 0.6756, 0.7238, 0.75, 0.7238, 0.75, 0.0, 0.0, 0.0, 0.0, 0.0, 0.0, 0.6717, 0.6054, 0.668, 0.6316, 0.668, 0.6316, 0.0, 0.0, 0.0, 0.0, 0.0, 0.0, 0.668, 0.6316, 0.6617, 0.6756, 0.6617, 0.6756, 0.0, 0.0, 0.0, 0.0, 0.0, 0.0, 0.733, 0.6054, 0.6845, 0.6054, 0.6845, 0.6054, 0.6617, 0.6756, 0.625, 0.6991, 0.625, 0.6991, 0.7238, 0.75, 0.625, 0.75, 0.7238, 0.75, 0.625, 0.75, 0.625, 0.6991, 0.625, 0.75, 0.0, 0.0, 0.0, 0.0, 0.0, 0.0, 0.625, 0.75, 0.7238, 0.75, 0.625, 0.75, 0.75, 0.75, 0.75, 0.75, 0.7238, 0.75, 0.625, 0.75, 0.625, 0.75, 0.7238, 0.75, 0.0, 0.0, 0.0, 0.0, 0.0, 0.0, 0.4998, 0.75, 0.4998, 0.75, 0.625, 0.75, 0.4998, 0.75, 0.625, 0.75, 0.625, 0.75, 0.625, 0.789, 0.625, 0.789, 0.625, 0.75, 0.7238, 0.75, 0.75, 0.75, 0.75, 0.75, 0.0, 0.0, 0.0, 0.0, 0.0, 0.0, 0.75, 0.75, 0.664, 0.75, 0.7238, 0.75, 0.7238, 0.75, 0.664, 0.75, 0.625, 0.75, 0.625, 0.75, 0.625, 0.75, 0.625, 0.789, 0.7238, 0.75, 0.7238, 0.75, 0.664, 0.75, 0.625, 0.75, 0.625, 0.75, 0.625, 0.75, 0.625, 0.789, 0.625, 0.789, 0.625, 0.875, 0.7238, 0.75, 0.7238, 0.75, 0.625, 0.75, 0.625, 0.75, 0.625, 0.75, 0.625, 0.75, 0.7238, 0.75, 0.7238, 0.75, 0.625, 0.75, 0.625, 0.75, 0.625, 0.75, 0.625, 0.75, 0.7238, 0.75, 0.7238, 0.75, 0.625, 0.75, 0.7238, 0.75, 0.7238, 0.75, 0.7238, 0.75, 0.625, 0.789, 0.625, 0.789, 0.625, 0.875, 0.625, 0.875, 0.625, 0.875, 0.625, 0.789, 0.4998, 0.75, 0.4998, 0.75, 0.625, 0.75, 0.375, 0.6054, 0.375, 0.5, 0.375, 0.5, 0.4998, 0.75, 0.375, 0.75, 0.375, 0.75, 0.625, 0.6756, 0.625, 0.6756, 0.625, 0.6054, 0.375, 0.6756, 0.375, 0.6756, 0.375, 0.75, 0.625, 0.6756, 0.625, 0.75, 0.625, 0.75, 0.4998, 0.5, 0.4998, 0.5, 0.375, 0.5, 0.4998, 0.5, 0.625, 0.5, 0.625, 0.5, 0.625, 0.6054, 0.625, 0.6054, 0.625, 0.5, 0.375, 0.6756, 0.375, 0.6054, 0.375, 0.6054, 0.4998, 0.75, 0.4998, 0.75, 0.625, 0.75, 0.375, 0.6054, 0.375, 0.5, 0.375, 0.5, 0.4998, 0.75, 0.375, 0.75, 0.375, 0.75, 0.625, 0.6756, 0.625, 0.6756, 0.625, 0.6054, 0.375, 0.6756, 0.375, 0.6756, 0.375, 0.75, 0.625, 0.6756, 0.625, 0.75, 0.625, 0.75, 0.4998, 0.5, 0.4998, 0.5, 0.375, 0.5, 0.4998, 0.5, 0.625, 0.5, 0.625, 0.5, 0.625, 0.6054, 0.625, 0.6054, 0.625, 0.5, 0.375, 0.6756, 0.375, 0.6054, 0.375, 0.6054, 0.375, 0.6756, 0.375, 0.6054, 0.375, 0.6054, 0.625, 0.6054, 0.625, 0.6054, 0.625, 0.5, 0.4998, 0.5, 0.625, 0.5, 0.625, 0.5, 0.4998, 0.5, 0.4998, 0.5, 0.375, 0.5, 0.625, 0.6756, 0.625, 0.75, 0.625, 0.75, 0.375, 0.6756, 0.375, 0.6756, 0.375, 0.75, 0.625, 0.6756, 0.625, 0.6756, 0.625, 0.6054, 0.4998, 0.75, 0.375, 0.75, 0.375, 0.75, 0.375, 0.6054, 0.375, 0.5, 0.375, 0.5, 0.4998, 0.75, 0.4998, 0.75, 0.625, 0.75, 0.25, 0.5, 0.25, 0.6054, 0.75, 0.6054, 0.25, 0.6054, 0.25, 0.6756, 0.75, 0.6756, 0.75, 0.6756, 0.0, 0.0, 0.0, 0.0, 0.75, 0.6756, 0.75, 0.6054, 0.25, 0.6054, 0.75, 0.6054, 0.75, 0.5, 0.25, 0.5, 0.25, 0.6756, 0.0, 0.0, 0.75, 0.6756, 0.0, 0.0, 0.25, 0.75, 0.0, 0.0, 0.25, 0.75, 0.4998, 0.875, 0.625, 0.875, 0.0, 0.0, 0.25, 0.75, 0.625, 0.875, 0.375, 0.875, 0.25, 0.75, 0.625, 0.875, 0.25, 0.75, 0.0, 0.0, 0.75, 0.75, 0.625, 0.875, 0.25, 0.75, 0.75, 0.75, 0.25, 0.5, 0.75, 0.5, 0.75, 0.5, 0.4998, 0.875, 0.375, 0.875, 0.625, 0.875, 0.25, 0.5, 0.75, 0.5, 0.0, 0.0, 0.5069, 0.8743, 0.5069, 0.8743, 0.5069, 0.8743, 0.5069, 0.8743, 0.5069, 0.8743, 0.7496, 0.75, 0.7496, 0.75, 0.5069, 0.8743, 0.7493, 0.75, 0.7493, 0.75, 0.2507, 0.75, 0.7493, 0.75, 0.5069, 0.8743, 0.2507, 0.75, 0.7493, 0.75, 0.7493, 0.75, 0.2507, 0.75, 0.625, 0.5, 0.625, 0.5, 0.2507, 0.5, 0.4693, 0.3757, 0.4693, 0.3757, 0.2507, 0.5, 0.4591, 0.3757, 0.4591, 0.3757, 0.2507, 0.5, 0.375, 0.3959, 0.375, 0.3959, 0.2507, 0.5, 0.375, 0.3755, 0.375, 0.3755, 0.2507, 0.5, 0.375, 0.3757, 0.2507, 0.5, 0.2505, 0.5, 0.2505, 0.5, 0.2507, 0.5, 0.2507, 0.5, 0.2505, 0.5, 0.2507, 0.75, 0.5069, 0.8743, 0.2504, 0.75, 0.625, 0.5, 0.2507, 0.75, 0.2507, 0.5])
me_cube_001.materials.append(mat_material)
me_cube_001.materials.append(mat_material_002)
me_cube_001.materials.append(mat_material_003)
me_cube_001.use_remesh_fix_poles = True
me_cube_001.use_remesh_preserve_attributes = False
me_cube_001.update()

# ---- objects
ob_cube = bpy.data.objects.new('Cube', me_cube_001)

# ---- transforms, parenting, visibility, modifiers, constraints
ob_cube.location = (0.0, 0.0, 0.0)
ob_cube.scale = (1.0, 5.475, 1.0)
_m = ob_cube.modifiers.new('Mirror', 'MIRROR')

# ---- collection membership
scene.collection.objects.link(ob_cube)

# ---- scene / render settings (as saved in the file)
scene.frame_start = 1; scene.frame_end = 250; scene.frame_set(26)
scene.render.engine = 'BLENDER_EEVEE_NEXT'
scene.cycles.use_denoising = False
scene.cycles.samples = 128
scene.cycles.sampling_pattern = 'TABULATED_SOBOL'
scene.cycles.use_adaptive_sampling = False
scene.cycles.use_light_tree = False
scene.view_settings.view_transform = 'Filmic'
bpy.context.view_layer.update()

# ---- added for rendering (the .blend has no active camera and no usable light): camera, sun
cam_auto = bpy.data.cameras.new('AutoCamera')
cam_auto.lens = 50.0
cam_auto.sensor_width = 36.0
cam_auto.clip_end = 1000.0
ob_auto_camera = bpy.data.objects.new('AutoCamera', cam_auto)
scene.collection.objects.link(ob_auto_camera)
ob_auto_camera.location = (36.2795, -44.3562, 29.4533)
ob_auto_camera.rotation_euler = (1.09748, -7.21219e-08, 0.694738)
scene.camera = ob_auto_camera
light_auto_sun = bpy.data.lights.new('AutoSun', 'SUN')
light_auto_sun.energy = 3.0
light_auto_sun.angle = 0.0523599
ob_auto_sun = bpy.data.objects.new('AutoSun', light_auto_sun)
scene.collection.objects.link(ob_auto_sun)
ob_auto_sun.rotation_euler = (0.872665, 0.174533, 0.523599)
bpy.context.view_layer.update()
